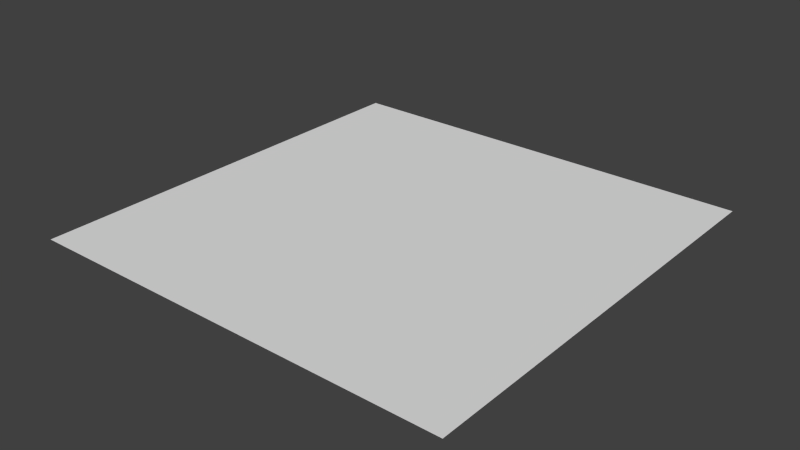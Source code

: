 # Source: plane.blend  (saved by Blender 2.79.0; exported with 4.5.12 LTS)
import bpy
from mathutils import Matrix  # noqa: F401  (used for matrix-valued properties, if any)

bpy.ops.wm.read_factory_settings(use_empty=True)
scene = bpy.context.scene
scene.name = 'Scene'

# ---- collections
col_collection_1 = bpy.data.collections.new('Collection 1'); scene.collection.children.link(col_collection_1)

# ---- world
world_world = bpy.data.worlds.new('World'); scene.world = world_world
world_world.color = (0.05088, 0.05088, 0.05088)
world_world.use_sun_shadow = False
world_world.sun_shadow_jitter_overblur = 0.0
world_world.cycles.sampling_method = 'NONE'
world_world.cycles.sample_map_resolution = 256

# ---- meshes
me_plane = bpy.data.meshes.new('Plane')
me_plane.from_pydata([(-1.0, -1.0, 0.0), (1.0, -1.0, 0.0), (-1.0, 1.0, 0.0), (1.0, 1.0, 0.0), (-1.0, 0.8182, 0.0), (-1.0, 0.6364, 0.0), (-1.0, 0.4545, 0.0), (-1.0, 0.2727, 0.0), (-1.0, 0.09091, 0.0), (-1.0, -0.09091, 0.0), (-1.0, -0.2727, 0.0), (-1.0, -0.4545, 0.0), (-1.0, -0.6364, 0.0), (-1.0, -0.8182, 0.0), (-0.8182, -1.0, 0.0), (-0.6364, -1.0, 0.0), (-0.4545, -1.0, 0.0), (-0.2727, -1.0, 0.0), (-0.09091, -1.0, 0.0), (0.09091, -1.0, 0.0), (0.2727, -1.0, 0.0), (0.4545, -1.0, 0.0), (0.6364, -1.0, 0.0), (0.8182, -1.0, 0.0), (1.0, -0.8182, 0.0), (1.0, -0.6364, 0.0), (1.0, -0.4545, 0.0), (1.0, -0.2727, 0.0), (1.0, -0.09091, 0.0), (1.0, 0.09091, 0.0), (1.0, 0.2727, 0.0), (1.0, 0.4545, 0.0), (1.0, 0.6364, 0.0), (1.0, 0.8182, 0.0), (0.8182, 1.0, 0.0), (0.6364, 1.0, 0.0), (0.4545, 1.0, 0.0), (0.2727, 1.0, 0.0), (0.09091, 1.0, 0.0), (-0.09091, 1.0, 0.0), (-0.2727, 1.0, 0.0), (-0.4545, 1.0, 0.0), (-0.6364, 1.0, 0.0), (-0.8182, 1.0, 0.0), (-0.8182, -0.8182, 0.0), (-0.8182, -0.6364, 0.0), (-0.8182, -0.4545, 0.0), (-0.8182, -0.2727, 0.0), (-0.8182, -0.09091, 0.0), (-0.8182, 0.09091, 0.0), (-0.8182, 0.2727, 0.0), (-0.8182, 0.4545, 0.0), (-0.8182, 0.6364, 0.0), (-0.8182, 0.8182, 0.0), (-0.6364, -0.8182, 0.0), (-0.6364, -0.6364, 0.0), (-0.6364, -0.4545, 0.0), (-0.6364, -0.2727, 0.0), (-0.6364, -0.09091, 0.0), (-0.6364, 0.09091, 0.0), (-0.6364, 0.2727, 0.0), (-0.6364, 0.4545, 0.0), (-0.6364, 0.6364, 0.0), (-0.6364, 0.8182, 0.0), (-0.4545, -0.8182, 0.0), (-0.4545, -0.6364, 0.0), (-0.4545, -0.4545, 0.0), (-0.4545, -0.2727, 0.0), (-0.4545, -0.09091, 0.0), (-0.4545, 0.09091, 0.0), (-0.4545, 0.2727, 0.0), (-0.4545, 0.4545, 0.0), (-0.4545, 0.6364, 0.0), (-0.4545, 0.8182, 0.0), (-0.2727, -0.8182, 0.0), (-0.2727, -0.6364, 0.0), (-0.2727, -0.4545, 0.0), (-0.2727, -0.2727, 0.0), (-0.2727, -0.09091, 0.0), (-0.2727, 0.09091, 0.0), (-0.2727, 0.2727, 0.0), (-0.2727, 0.4545, 0.0), (-0.2727, 0.6364, 0.0), (-0.2727, 0.8182, 0.0), (-0.09091, -0.8182, 0.0), (-0.09091, -0.6364, 0.0), (-0.09091, -0.4545, 0.0), (-0.09091, -0.2727, 0.0), (-0.09091, -0.09091, 0.0), (-0.09091, 0.09091, 0.0), (-0.09091, 0.2727, 0.0), (-0.09091, 0.4545, 0.0), (-0.09091, 0.6364, 0.0), (-0.09091, 0.8182, 0.0), (0.09091, -0.8182, 0.0), (0.09091, -0.6364, 0.0), (0.09091, -0.4545, 0.0), (0.09091, -0.2727, 0.0), (0.09091, -0.09091, 0.0), (0.09091, 0.09091, 0.0), (0.09091, 0.2727, 0.0), (0.09091, 0.4545, 0.0), (0.09091, 0.6364, 0.0), (0.09091, 0.8182, 0.0), (0.2727, -0.8182, 0.0), (0.2727, -0.6364, 0.0), (0.2727, -0.4545, 0.0), (0.2727, -0.2727, 0.0), (0.2727, -0.09091, 0.0), (0.2727, 0.09091, 0.0), (0.2727, 0.2727, 0.0), (0.2727, 0.4545, 0.0), (0.2727, 0.6364, 0.0), (0.2727, 0.8182, 0.0), (0.4545, -0.8182, 0.0), (0.4545, -0.6364, 0.0), (0.4545, -0.4545, 0.0), (0.4545, -0.2727, 0.0), (0.4545, -0.09091, 0.0), (0.4545, 0.09091, 0.0), (0.4545, 0.2727, 0.0), (0.4545, 0.4545, 0.0), (0.4545, 0.6364, 0.0), (0.4545, 0.8182, 0.0), (0.6364, -0.8182, 0.0), (0.6364, -0.6364, 0.0), (0.6364, -0.4545, 0.0), (0.6364, -0.2727, 0.0), (0.6364, -0.09091, 0.0), (0.6364, 0.09091, 0.0), (0.6364, 0.2727, 0.0), (0.6364, 0.4545, 0.0), (0.6364, 0.6364, 0.0), (0.6364, 0.8182, 0.0), (0.8182, -0.8182, 0.0), (0.8182, -0.6364, 0.0), (0.8182, -0.4545, 0.0), (0.8182, -0.2727, 0.0), (0.8182, -0.09091, 0.0), (0.8182, 0.09091, 0.0), (0.8182, 0.2727, 0.0), (0.8182, 0.4545, 0.0), (0.8182, 0.6364, 0.0), (0.8182, 0.8182, 0.0), (-1.0, -0.8788, 0.0), (-1.0, -0.9394, 0.0), (0.8788, -1.0, 0.0), (0.9394, -1.0, 0.0), (1.0, 0.8788, 0.0), (1.0, 0.9394, 0.0), (-0.8788, 1.0, 0.0), (-0.9394, 1.0, 0.0), (-1.0, 0.9394, 0.0), (-1.0, 0.8788, 0.0), (-1.0, 0.7576, 0.0), (-1.0, 0.697, 0.0), (-1.0, 0.5758, 0.0), (-1.0, 0.5152, 0.0), (-1.0, 0.3939, 0.0), (-1.0, 0.3333, 0.0), (-1.0, 0.2121, 0.0), (-1.0, 0.1515, 0.0), (-1.0, 0.0303, 0.0), (-1.0, -0.0303, 0.0), (-1.0, -0.1515, 0.0), (-1.0, -0.2121, 0.0), (-1.0, -0.3333, 0.0), (-1.0, -0.3939, 0.0), (-1.0, -0.5152, 0.0), (-1.0, -0.5758, 0.0), (-1.0, -0.697, 0.0), (-1.0, -0.7576, 0.0), (-0.9394, -1.0, 0.0), (-0.8788, -1.0, 0.0), (-0.7576, -1.0, 0.0), (-0.697, -1.0, 0.0), (-0.5758, -1.0, 0.0), (-0.5152, -1.0, 0.0), (-0.3939, -1.0, 0.0), (-0.3333, -1.0, 0.0), (-0.2121, -1.0, 0.0), (-0.1515, -1.0, 0.0), (-0.0303, -1.0, 0.0), (0.0303, -1.0, 0.0), (0.1515, -1.0, 0.0), (0.2121, -1.0, 0.0), (0.3333, -1.0, 0.0), (0.3939, -1.0, 0.0), (0.5152, -1.0, 0.0), (0.5758, -1.0, 0.0), (0.697, -1.0, 0.0), (0.7576, -1.0, 0.0), (1.0, -0.9394, 0.0), (1.0, -0.8788, 0.0), (1.0, -0.7576, 0.0), (1.0, -0.697, 0.0), (1.0, -0.5758, 0.0), (1.0, -0.5152, 0.0), (1.0, -0.3939, 0.0), (1.0, -0.3333, 0.0), (1.0, -0.2121, 0.0), (1.0, -0.1515, 0.0), (1.0, -0.0303, 0.0), (1.0, 0.0303, 0.0), (1.0, 0.1515, 0.0), (1.0, 0.2121, 0.0), (1.0, 0.3333, 0.0), (1.0, 0.3939, 0.0), (1.0, 0.5152, 0.0), (1.0, 0.5758, 0.0), (1.0, 0.697, 0.0), (1.0, 0.7576, 0.0), (0.9394, 1.0, 0.0), (0.8788, 1.0, 0.0), (0.7576, 1.0, 0.0), (0.697, 1.0, 0.0), (0.5758, 1.0, 0.0), (0.5152, 1.0, 0.0), (0.3939, 1.0, 0.0), (0.3333, 1.0, 0.0), (0.2121, 1.0, 0.0), (0.1515, 1.0, 0.0), (0.0303, 1.0, 0.0), (-0.0303, 1.0, 0.0), (-0.1515, 1.0, 0.0), (-0.2121, 1.0, 0.0), (-0.3333, 1.0, 0.0), (-0.3939, 1.0, 0.0), (-0.5152, 1.0, 0.0), (-0.5758, 1.0, 0.0), (-0.697, 1.0, 0.0), (-0.7576, 1.0, 0.0), (-0.8182, 0.8788, 0.0), (-0.8182, 0.9394, 0.0), (-0.8182, -0.9394, 0.0), (-0.8182, -0.8788, 0.0), (-0.8182, -0.7576, 0.0), (-0.8182, -0.697, 0.0), (-0.8182, -0.5758, 0.0), (-0.8182, -0.5152, 0.0), (-0.8182, -0.3939, 0.0), (-0.8182, -0.3333, 0.0), (-0.8182, -0.2121, 0.0), (-0.8182, -0.1515, 0.0), (-0.8182, -0.0303, 0.0), (-0.8182, 0.0303, 0.0), (-0.8182, 0.1515, 0.0), (-0.8182, 0.2121, 0.0), (-0.8182, 0.3333, 0.0), (-0.8182, 0.3939, 0.0), (-0.8182, 0.5152, 0.0), (-0.8182, 0.5758, 0.0), (-0.8182, 0.697, 0.0), (-0.8182, 0.7576, 0.0), (-0.6364, 0.8788, 0.0), (-0.6364, 0.9394, 0.0), (-0.6364, -0.9394, 0.0), (-0.6364, -0.8788, 0.0), (-0.6364, -0.7576, 0.0), (-0.6364, -0.697, 0.0), (-0.6364, -0.5758, 0.0), (-0.6364, -0.5152, 0.0), (-0.6364, -0.3939, 0.0), (-0.6364, -0.3333, 0.0), (-0.6364, -0.2121, 0.0), (-0.6364, -0.1515, 0.0), (-0.6364, -0.0303, 0.0), (-0.6364, 0.0303, 0.0), (-0.6364, 0.1515, 0.0), (-0.6364, 0.2121, 0.0), (-0.6364, 0.3333, 0.0), (-0.6364, 0.3939, 0.0), (-0.6364, 0.5152, 0.0), (-0.6364, 0.5758, 0.0), (-0.6364, 0.697, 0.0), (-0.6364, 0.7576, 0.0), (-0.4545, 0.8788, 0.0), (-0.4545, 0.9394, 0.0), (-0.4545, -0.9394, 0.0), (-0.4545, -0.8788, 0.0), (-0.4545, -0.7576, 0.0), (-0.4545, -0.697, 0.0), (-0.4545, -0.5758, 0.0), (-0.4545, -0.5152, 0.0), (-0.4545, -0.3939, 0.0), (-0.4545, -0.3333, 0.0), (-0.4545, -0.2121, 0.0), (-0.4545, -0.1515, 0.0), (-0.4545, -0.0303, 0.0), (-0.4545, 0.0303, 0.0), (-0.4545, 0.1515, 0.0), (-0.4545, 0.2121, 0.0), (-0.4545, 0.3333, 0.0), (-0.4545, 0.3939, 0.0), (-0.4545, 0.5152, 0.0), (-0.4545, 0.5758, 0.0), (-0.4545, 0.697, 0.0), (-0.4545, 0.7576, 0.0), (-0.2727, 0.8788, 0.0), (-0.2727, 0.9394, 0.0), (-0.2727, -0.9394, 0.0), (-0.2727, -0.8788, 0.0), (-0.2727, -0.7576, 0.0), (-0.2727, -0.697, 0.0), (-0.2727, -0.5758, 0.0), (-0.2727, -0.5152, 0.0), (-0.2727, -0.3939, 0.0), (-0.2727, -0.3333, 0.0), (-0.2727, -0.2121, 0.0), (-0.2727, -0.1515, 0.0), (-0.2727, -0.0303, 0.0), (-0.2727, 0.0303, 0.0), (-0.2727, 0.1515, 0.0), (-0.2727, 0.2121, 0.0), (-0.2727, 0.3333, 0.0), (-0.2727, 0.3939, 0.0), (-0.2727, 0.5152, 0.0), (-0.2727, 0.5758, 0.0), (-0.2727, 0.697, 0.0), (-0.2727, 0.7576, 0.0), (-0.09091, 0.8788, 0.0), (-0.09091, 0.9394, 0.0), (-0.09091, -0.9394, 0.0), (-0.09091, -0.8788, 0.0), (-0.09091, -0.7576, 0.0), (-0.09091, -0.697, 0.0), (-0.09091, -0.5758, 0.0), (-0.09091, -0.5152, 0.0), (-0.09091, -0.3939, 0.0), (-0.09091, -0.3333, 0.0), (-0.09091, -0.2121, 0.0), (-0.09091, -0.1515, 0.0), (-0.09091, -0.0303, 0.0), (-0.09091, 0.0303, 0.0), (-0.09091, 0.1515, 0.0), (-0.09091, 0.2121, 0.0), (-0.09091, 0.3333, 0.0), (-0.09091, 0.3939, 0.0), (-0.09091, 0.5152, 0.0), (-0.09091, 0.5758, 0.0), (-0.09091, 0.697, 0.0), (-0.09091, 0.7576, 0.0), (0.09091, 0.8788, 0.0), (0.09091, 0.9394, 0.0), (0.09091, -0.9394, 0.0), (0.09091, -0.8788, 0.0), (0.09091, -0.7576, 0.0), (0.09091, -0.697, 0.0), (0.09091, -0.5758, 0.0), (0.09091, -0.5152, 0.0), (0.09091, -0.3939, 0.0), (0.09091, -0.3333, 0.0), (0.09091, -0.2121, 0.0), (0.09091, -0.1515, 0.0), (0.09091, -0.0303, 0.0), (0.09091, 0.0303, 0.0), (0.09091, 0.1515, 0.0), (0.09091, 0.2121, 0.0), (0.09091, 0.3333, 0.0), (0.09091, 0.3939, 0.0), (0.09091, 0.5152, 0.0), (0.09091, 0.5758, 0.0), (0.09091, 0.697, 0.0), (0.09091, 0.7576, 0.0), (0.2727, 0.8788, 0.0), (0.2727, 0.9394, 0.0), (0.2727, -0.9394, 0.0), (0.2727, -0.8788, 0.0), (0.2727, -0.7576, 0.0), (0.2727, -0.697, 0.0), (0.2727, -0.5758, 0.0), (0.2727, -0.5152, 0.0), (0.2727, -0.3939, 0.0), (0.2727, -0.3333, 0.0), (0.2727, -0.2121, 0.0), (0.2727, -0.1515, 0.0), (0.2727, -0.0303, 0.0), (0.2727, 0.0303, 0.0), (0.2727, 0.1515, 0.0), (0.2727, 0.2121, 0.0), (0.2727, 0.3333, 0.0), (0.2727, 0.3939, 0.0), (0.2727, 0.5152, 0.0), (0.2727, 0.5758, 0.0), (0.2727, 0.697, 0.0), (0.2727, 0.7576, 0.0), (0.4545, 0.8788, 0.0), (0.4545, 0.9394, 0.0), (0.4545, -0.9394, 0.0), (0.4545, -0.8788, 0.0), (0.4545, -0.7576, 0.0), (0.4545, -0.697, 0.0), (0.4545, -0.5758, 0.0), (0.4545, -0.5152, 0.0), (0.4545, -0.3939, 0.0), (0.4545, -0.3333, 0.0), (0.4545, -0.2121, 0.0), (0.4545, -0.1515, 0.0), (0.4545, -0.0303, 0.0), (0.4545, 0.0303, 0.0), (0.4545, 0.1515, 0.0), (0.4545, 0.2121, 0.0), (0.4545, 0.3333, 0.0), (0.4545, 0.3939, 0.0), (0.4545, 0.5152, 0.0), (0.4545, 0.5758, 0.0), (0.4545, 0.697, 0.0), (0.4545, 0.7576, 0.0), (0.6364, 0.8788, 0.0), (0.6364, 0.9394, 0.0), (0.6364, -0.9394, 0.0), (0.6364, -0.8788, 0.0), (0.6364, -0.7576, 0.0), (0.6364, -0.697, 0.0), (0.6364, -0.5758, 0.0), (0.6364, -0.5152, 0.0), (0.6364, -0.3939, 0.0), (0.6364, -0.3333, 0.0), (0.6364, -0.2121, 0.0), (0.6364, -0.1515, 0.0), (0.6364, -0.0303, 0.0), (0.6364, 0.0303, 0.0), (0.6364, 0.1515, 0.0), (0.6364, 0.2121, 0.0), (0.6364, 0.3333, 0.0), (0.6364, 0.3939, 0.0), (0.6364, 0.5152, 0.0), (0.6364, 0.5758, 0.0), (0.6364, 0.697, 0.0), (0.6364, 0.7576, 0.0), (0.8182, 0.8788, 0.0), (0.8182, 0.9394, 0.0), (0.8182, -0.9394, 0.0), (0.8182, -0.8788, 0.0), (0.8182, -0.7576, 0.0), (0.8182, -0.697, 0.0), (0.8182, -0.5758, 0.0), (0.8182, -0.5152, 0.0), (0.8182, -0.3939, 0.0), (0.8182, -0.3333, 0.0), (0.8182, -0.2121, 0.0), (0.8182, -0.1515, 0.0), (0.8182, -0.0303, 0.0), (0.8182, 0.0303, 0.0), (0.8182, 0.1515, 0.0), (0.8182, 0.2121, 0.0), (0.8182, 0.3333, 0.0), (0.8182, 0.3939, 0.0), (0.8182, 0.5152, 0.0), (0.8182, 0.5758, 0.0), (0.8182, 0.697, 0.0), (0.8182, 0.7576, 0.0), (-0.8788, -0.8182, 0.0), (-0.9394, -0.8182, 0.0), (-0.8788, -0.6364, 0.0), (-0.9394, -0.6364, 0.0), (-0.8788, -0.4545, 0.0), (-0.9394, -0.4545, 0.0), (-0.8788, -0.2727, 0.0), (-0.9394, -0.2727, 0.0), (-0.8788, -0.09091, 0.0), (-0.9394, -0.09091, 0.0), (-0.8788, 0.09091, 0.0), (-0.9394, 0.09091, 0.0), (-0.8788, 0.2727, 0.0), (-0.9394, 0.2727, 0.0), (-0.8788, 0.4545, 0.0), (-0.9394, 0.4545, 0.0), (-0.8788, 0.6364, 0.0), (-0.9394, 0.6364, 0.0), (-0.8788, 0.8182, 0.0), (-0.9394, 0.8182, 0.0), (-0.697, -0.8182, 0.0), (-0.7576, -0.8182, 0.0), (-0.697, -0.6364, 0.0), (-0.7576, -0.6364, 0.0), (-0.697, -0.4545, 0.0), (-0.7576, -0.4545, 0.0), (-0.697, -0.2727, 0.0), (-0.7576, -0.2727, 0.0), (-0.697, -0.09091, 0.0), (-0.7576, -0.09091, 0.0), (-0.697, 0.09091, 0.0), (-0.7576, 0.09091, 0.0), (-0.697, 0.2727, 0.0), (-0.7576, 0.2727, 0.0), (-0.697, 0.4545, 0.0), (-0.7576, 0.4545, 0.0), (-0.697, 0.6364, 0.0), (-0.7576, 0.6364, 0.0), (-0.697, 0.8182, 0.0), (-0.7576, 0.8182, 0.0), (-0.5152, -0.8182, 0.0), (-0.5758, -0.8182, 0.0), (-0.5152, -0.6364, 0.0), (-0.5758, -0.6364, 0.0), (-0.5152, -0.4545, 0.0), (-0.5758, -0.4545, 0.0), (-0.5152, -0.2727, 0.0), (-0.5758, -0.2727, 0.0), (-0.5152, -0.09091, 0.0), (-0.5758, -0.09091, 0.0), (-0.5152, 0.09091, 0.0), (-0.5758, 0.09091, 0.0), (-0.5152, 0.2727, 0.0), (-0.5758, 0.2727, 0.0), (-0.5152, 0.4545, 0.0), (-0.5758, 0.4545, 0.0), (-0.5152, 0.6364, 0.0), (-0.5758, 0.6364, 0.0), (-0.5152, 0.8182, 0.0), (-0.5758, 0.8182, 0.0), (-0.3333, -0.8182, 0.0), (-0.3939, -0.8182, 0.0), (-0.3333, -0.6364, 0.0), (-0.3939, -0.6364, 0.0), (-0.3333, -0.4545, 0.0), (-0.3939, -0.4545, 0.0), (-0.3333, -0.2727, 0.0), (-0.3939, -0.2727, 0.0), (-0.3333, -0.09091, 0.0), (-0.3939, -0.09091, 0.0), (-0.3333, 0.09091, 0.0), (-0.3939, 0.09091, 0.0), (-0.3333, 0.2727, 0.0), (-0.3939, 0.2727, 0.0), (-0.3333, 0.4545, 0.0), (-0.3939, 0.4545, 0.0), (-0.3333, 0.6364, 0.0), (-0.3939, 0.6364, 0.0), (-0.3333, 0.8182, 0.0), (-0.3939, 0.8182, 0.0), (-0.1515, -0.8182, 0.0), (-0.2121, -0.8182, 0.0), (-0.1515, -0.6364, 0.0), (-0.2121, -0.6364, 0.0), (-0.1515, -0.4545, 0.0), (-0.2121, -0.4545, 0.0), (-0.1515, -0.2727, 0.0), (-0.2121, -0.2727, 0.0), (-0.1515, -0.09091, 0.0), (-0.2121, -0.09091, 0.0), (-0.1515, 0.09091, 0.0), (-0.2121, 0.09091, 0.0), (-0.1515, 0.2727, 0.0), (-0.2121, 0.2727, 0.0), (-0.1515, 0.4545, 0.0), (-0.2121, 0.4545, 0.0), (-0.1515, 0.6364, 0.0), (-0.2121, 0.6364, 0.0), (-0.1515, 0.8182, 0.0), (-0.2121, 0.8182, 0.0), (0.0303, -0.8182, 0.0), (-0.0303, -0.8182, 0.0), (0.0303, -0.6364, 0.0), (-0.0303, -0.6364, 0.0), (0.0303, -0.4545, 0.0), (-0.0303, -0.4545, 0.0), (0.0303, -0.2727, 0.0), (-0.0303, -0.2727, 0.0), (0.0303, -0.09091, 0.0), (-0.0303, -0.09091, 0.0), (0.0303, 0.09091, 0.0), (-0.0303, 0.09091, 0.0), (0.0303, 0.2727, 0.0), (-0.0303, 0.2727, 0.0), (0.0303, 0.4545, 0.0), (-0.0303, 0.4545, 0.0), (0.0303, 0.6364, 0.0), (-0.0303, 0.6364, 0.0), (0.0303, 0.8182, 0.0), (-0.0303, 0.8182, 0.0), (0.2121, -0.8182, 0.0), (0.1515, -0.8182, 0.0), (0.2121, -0.6364, 0.0), (0.1515, -0.6364, 0.0), (0.2121, -0.4545, 0.0), (0.1515, -0.4545, 0.0), (0.2121, -0.2727, 0.0), (0.1515, -0.2727, 0.0), (0.2121, -0.09091, 0.0), (0.1515, -0.09091, 0.0), (0.2121, 0.09091, 0.0), (0.1515, 0.09091, 0.0), (0.2121, 0.2727, 0.0), (0.1515, 0.2727, 0.0), (0.2121, 0.4545, 0.0), (0.1515, 0.4545, 0.0), (0.2121, 0.6364, 0.0), (0.1515, 0.6364, 0.0), (0.2121, 0.8182, 0.0), (0.1515, 0.8182, 0.0), (0.3939, -0.8182, 0.0), (0.3333, -0.8182, 0.0), (0.3939, -0.6364, 0.0), (0.3333, -0.6364, 0.0), (0.3939, -0.4545, 0.0), (0.3333, -0.4545, 0.0), (0.3939, -0.2727, 0.0), (0.3333, -0.2727, 0.0), (0.3939, -0.09091, 0.0), (0.3333, -0.09091, 0.0), (0.3939, 0.09091, 0.0), (0.3333, 0.09091, 0.0), (0.3939, 0.2727, 0.0), (0.3333, 0.2727, 0.0), (0.3939, 0.4545, 0.0), (0.3333, 0.4545, 0.0), (0.3939, 0.6364, 0.0), (0.3333, 0.6364, 0.0), (0.3939, 0.8182, 0.0), (0.3333, 0.8182, 0.0), (0.5758, -0.8182, 0.0), (0.5152, -0.8182, 0.0), (0.5758, -0.6364, 0.0), (0.5152, -0.6364, 0.0), (0.5758, -0.4545, 0.0), (0.5152, -0.4545, 0.0), (0.5758, -0.2727, 0.0), (0.5152, -0.2727, 0.0), (0.5758, -0.09091, 0.0), (0.5152, -0.09091, 0.0), (0.5758, 0.09091, 0.0), (0.5152, 0.09091, 0.0), (0.5758, 0.2727, 0.0), (0.5152, 0.2727, 0.0), (0.5758, 0.4545, 0.0), (0.5152, 0.4545, 0.0), (0.5758, 0.6364, 0.0), (0.5152, 0.6364, 0.0), (0.5758, 0.8182, 0.0), (0.5152, 0.8182, 0.0), (0.7576, -0.8182, 0.0), (0.697, -0.8182, 0.0), (0.7576, -0.6364, 0.0), (0.697, -0.6364, 0.0), (0.7576, -0.4545, 0.0), (0.697, -0.4545, 0.0), (0.7576, -0.2727, 0.0), (0.697, -0.2727, 0.0), (0.7576, -0.09091, 0.0), (0.697, -0.09091, 0.0), (0.7576, 0.09091, 0.0), (0.697, 0.09091, 0.0), (0.7576, 0.2727, 0.0), (0.697, 0.2727, 0.0), (0.7576, 0.4545, 0.0), (0.697, 0.4545, 0.0), (0.7576, 0.6364, 0.0), (0.697, 0.6364, 0.0), (0.7576, 0.8182, 0.0), (0.697, 0.8182, 0.0), (0.9394, -0.8182, 0.0), (0.8788, -0.8182, 0.0), (0.9394, -0.6364, 0.0), (0.8788, -0.6364, 0.0), (0.9394, -0.4545, 0.0), (0.8788, -0.4545, 0.0), (0.9394, -0.2727, 0.0), (0.8788, -0.2727, 0.0), (0.9394, -0.09091, 0.0), (0.8788, -0.09091, 0.0), (0.9394, 0.09091, 0.0), (0.8788, 0.09091, 0.0), (0.9394, 0.2727, 0.0), (0.8788, 0.2727, 0.0), (0.9394, 0.4545, 0.0), (0.8788, 0.4545, 0.0), (0.9394, 0.6364, 0.0), (0.8788, 0.6364, 0.0), (0.9394, 0.8182, 0.0), (0.8788, 0.8182, 0.0), (0.8788, 0.697, 0.0), (0.8788, 0.7576, 0.0), (0.9394, 0.697, 0.0), (0.9394, 0.7576, 0.0), (0.8788, 0.5152, 0.0), (0.8788, 0.5758, 0.0), (0.9394, 0.5152, 0.0), (0.9394, 0.5758, 0.0), (0.8788, 0.3333, 0.0), (0.8788, 0.3939, 0.0), (0.9394, 0.3333, 0.0), (0.9394, 0.3939, 0.0), (0.8788, 0.1515, 0.0), (0.8788, 0.2121, 0.0), (0.9394, 0.1515, 0.0), (0.9394, 0.2121, 0.0), (0.8788, -0.0303, 0.0), (0.8788, 0.0303, 0.0), (0.9394, -0.0303, 0.0), (0.9394, 0.0303, 0.0), (0.8788, -0.2121, 0.0), (0.8788, -0.1515, 0.0), (0.9394, -0.2121, 0.0), (0.9394, -0.1515, 0.0), (0.8788, -0.3939, 0.0), (0.8788, -0.3333, 0.0), (0.9394, -0.3939, 0.0), (0.9394, -0.3333, 0.0), (0.8788, -0.5758, 0.0), (0.8788, -0.5152, 0.0), (0.9394, -0.5758, 0.0), (0.9394, -0.5152, 0.0), (0.8788, -0.7576, 0.0), (0.8788, -0.697, 0.0), (0.9394, -0.7576, 0.0), (0.9394, -0.697, 0.0), (0.8788, -0.9394, 0.0), (0.8788, -0.8788, 0.0), (0.9394, -0.9394, 0.0), (0.9394, -0.8788, 0.0), (0.697, 0.697, 0.0), (0.697, 0.7576, 0.0), (0.7576, 0.697, 0.0), (0.7576, 0.7576, 0.0), (0.697, 0.5152, 0.0), (0.697, 0.5758, 0.0), (0.7576, 0.5152, 0.0), (0.7576, 0.5758, 0.0), (0.697, 0.3333, 0.0), (0.697, 0.3939, 0.0), (0.7576, 0.3333, 0.0), (0.7576, 0.3939, 0.0), (0.697, 0.1515, 0.0), (0.697, 0.2121, 0.0), (0.7576, 0.1515, 0.0), (0.7576, 0.2121, 0.0), (0.697, -0.0303, 0.0), (0.697, 0.0303, 0.0), (0.7576, -0.0303, 0.0), (0.7576, 0.0303, 0.0), (0.697, -0.2121, 0.0), (0.697, -0.1515, 0.0), (0.7576, -0.2121, 0.0), (0.7576, -0.1515, 0.0), (0.697, -0.3939, 0.0), (0.697, -0.3333, 0.0), (0.7576, -0.3939, 0.0), (0.7576, -0.3333, 0.0), (0.697, -0.5758, 0.0), (0.697, -0.5152, 0.0), (0.7576, -0.5758, 0.0), (0.7576, -0.5152, 0.0), (0.697, -0.7576, 0.0), (0.697, -0.697, 0.0), (0.7576, -0.7576, 0.0), (0.7576, -0.697, 0.0), (0.697, -0.9394, 0.0), (0.697, -0.8788, 0.0), (0.7576, -0.9394, 0.0), (0.7576, -0.8788, 0.0), (0.5152, 0.697, 0.0), (0.5152, 0.7576, 0.0), (0.5758, 0.697, 0.0), (0.5758, 0.7576, 0.0), (0.5152, 0.5152, 0.0), (0.5152, 0.5758, 0.0), (0.5758, 0.5152, 0.0), (0.5758, 0.5758, 0.0), (0.5152, 0.3333, 0.0), (0.5152, 0.3939, 0.0), (0.5758, 0.3333, 0.0), (0.5758, 0.3939, 0.0), (0.5152, 0.1515, 0.0), (0.5152, 0.2121, 0.0), (0.5758, 0.1515, 0.0), (0.5758, 0.2121, 0.0), (0.5152, -0.0303, 0.0), (0.5152, 0.0303, 0.0), (0.5758, -0.0303, 0.0), (0.5758, 0.0303, 0.0), (0.5152, -0.2121, 0.0), (0.5152, -0.1515, 0.0), (0.5758, -0.2121, 0.0), (0.5758, -0.1515, 0.0), (0.5152, -0.3939, 0.0), (0.5152, -0.3333, 0.0), (0.5758, -0.3939, 0.0), (0.5758, -0.3333, 0.0), (0.5152, -0.5758, 0.0), (0.5152, -0.5152, 0.0), (0.5758, -0.5758, 0.0), (0.5758, -0.5152, 0.0), (0.5152, -0.7576, 0.0), (0.5152, -0.697, 0.0), (0.5758, -0.7576, 0.0), (0.5758, -0.697, 0.0), (0.5152, -0.9394, 0.0), (0.5152, -0.8788, 0.0), (0.5758, -0.9394, 0.0), (0.5758, -0.8788, 0.0), (0.3333, 0.697, 0.0), (0.3333, 0.7576, 0.0), (0.3939, 0.697, 0.0), (0.3939, 0.7576, 0.0), (0.3333, 0.5152, 0.0), (0.3333, 0.5758, 0.0), (0.3939, 0.5152, 0.0), (0.3939, 0.5758, 0.0), (0.3333, 0.3333, 0.0), (0.3333, 0.3939, 0.0), (0.3939, 0.3333, 0.0), (0.3939, 0.3939, 0.0), (0.3333, 0.1515, 0.0), (0.3333, 0.2121, 0.0), (0.3939, 0.1515, 0.0), (0.3939, 0.2121, 0.0), (0.3333, -0.0303, 0.0), (0.3333, 0.0303, 0.0), (0.3939, -0.0303, 0.0), (0.3939, 0.0303, 0.0), (0.3333, -0.2121, 0.0), (0.3333, -0.1515, 0.0), (0.3939, -0.2121, 0.0), (0.3939, -0.1515, 0.0), (0.3333, -0.3939, 0.0), (0.3333, -0.3333, 0.0), (0.3939, -0.3939, 0.0), (0.3939, -0.3333, 0.0), (0.3333, -0.5758, 0.0), (0.3333, -0.5152, 0.0), (0.3939, -0.5758, 0.0), (0.3939, -0.5152, 0.0), (0.3333, -0.7576, 0.0), (0.3333, -0.697, 0.0), (0.3939, -0.7576, 0.0), (0.3939, -0.697, 0.0), (0.3333, -0.9394, 0.0), (0.3333, -0.8788, 0.0), (0.3939, -0.9394, 0.0), (0.3939, -0.8788, 0.0), (0.1515, 0.697, 0.0), (0.1515, 0.7576, 0.0), (0.2121, 0.697, 0.0), (0.2121, 0.7576, 0.0), (0.1515, 0.5152, 0.0), (0.1515, 0.5758, 0.0), (0.2121, 0.5152, 0.0), (0.2121, 0.5758, 0.0), (0.1515, 0.3333, 0.0), (0.1515, 0.3939, 0.0), (0.2121, 0.3333, 0.0), (0.2121, 0.3939, 0.0), (0.1515, 0.1515, 0.0), (0.1515, 0.2121, 0.0), (0.2121, 0.1515, 0.0), (0.2121, 0.2121, 0.0), (0.1515, -0.0303, 0.0), (0.1515, 0.0303, 0.0), (0.2121, -0.0303, 0.0), (0.2121, 0.0303, 0.0), (0.1515, -0.2121, 0.0), (0.1515, -0.1515, 0.0), (0.2121, -0.2121, 0.0), (0.2121, -0.1515, 0.0), (0.1515, -0.3939, 0.0), (0.1515, -0.3333, 0.0), (0.2121, -0.3939, 0.0), (0.2121, -0.3333, 0.0), (0.1515, -0.5758, 0.0), (0.1515, -0.5152, 0.0), (0.2121, -0.5758, 0.0), (0.2121, -0.5152, 0.0), (0.1515, -0.7576, 0.0), (0.1515, -0.697, 0.0), (0.2121, -0.7576, 0.0), (0.2121, -0.697, 0.0), (0.1515, -0.9394, 0.0), (0.1515, -0.8788, 0.0), (0.2121, -0.9394, 0.0), (0.2121, -0.8788, 0.0), (-0.0303, 0.697, 0.0), (-0.0303, 0.7576, 0.0), (0.0303, 0.697, 0.0), (0.0303, 0.7576, 0.0), (-0.0303, 0.5152, 0.0), (-0.0303, 0.5758, 0.0), (0.0303, 0.5152, 0.0), (0.0303, 0.5758, 0.0), (-0.0303, 0.3333, 0.0), (-0.0303, 0.3939, 0.0), (0.0303, 0.3333, 0.0), (0.0303, 0.3939, 0.0), (-0.0303, 0.1515, 0.0), (-0.0303, 0.2121, 0.0), (0.0303, 0.1515, 0.0), (0.0303, 0.2121, 0.0), (-0.0303, -0.0303, 0.0), (-0.0303, 0.0303, 0.0), (0.0303, -0.0303, 0.0), (0.0303, 0.0303, 0.0), (-0.0303, -0.2121, 0.0), (-0.0303, -0.1515, 0.0), (0.0303, -0.2121, 0.0), (0.0303, -0.1515, 0.0), (-0.0303, -0.3939, 0.0), (-0.0303, -0.3333, 0.0), (0.0303, -0.3939, 0.0), (0.0303, -0.3333, 0.0), (-0.0303, -0.5758, 0.0), (-0.0303, -0.5152, 0.0), (0.0303, -0.5758, 0.0), (0.0303, -0.5152, 0.0), (-0.0303, -0.7576, 0.0), (-0.0303, -0.697, 0.0), (0.0303, -0.7576, 0.0), (0.0303, -0.697, 0.0), (-0.0303, -0.9394, 0.0), (-0.0303, -0.8788, 0.0), (0.0303, -0.9394, 0.0), (0.0303, -0.8788, 0.0), (-0.2121, 0.697, 0.0), (-0.2121, 0.7576, 0.0), (-0.1515, 0.697, 0.0), (-0.1515, 0.7576, 0.0), (-0.2121, 0.5152, 0.0), (-0.2121, 0.5758, 0.0), (-0.1515, 0.5152, 0.0), (-0.1515, 0.5758, 0.0), (-0.2121, 0.3333, 0.0), (-0.2121, 0.3939, 0.0), (-0.1515, 0.3333, 0.0), (-0.1515, 0.3939, 0.0), (-0.2121, 0.1515, 0.0), (-0.2121, 0.2121, 0.0), (-0.1515, 0.1515, 0.0), (-0.1515, 0.2121, 0.0), (-0.2121, -0.0303, 0.0), (-0.2121, 0.0303, 0.0), (-0.1515, -0.0303, 0.0), (-0.1515, 0.0303, 0.0), (-0.2121, -0.2121, 0.0), (-0.2121, -0.1515, 0.0), (-0.1515, -0.2121, 0.0), (-0.1515, -0.1515, 0.0), (-0.2121, -0.3939, 0.0), (-0.2121, -0.3333, 0.0), (-0.1515, -0.3939, 0.0), (-0.1515, -0.3333, 0.0), (-0.2121, -0.5758, 0.0), (-0.2121, -0.5152, 0.0), (-0.1515, -0.5758, 0.0), (-0.1515, -0.5152, 0.0), (-0.2121, -0.7576, 0.0), (-0.2121, -0.697, 0.0), (-0.1515, -0.7576, 0.0), (-0.1515, -0.697, 0.0), (-0.2121, -0.9394, 0.0), (-0.2121, -0.8788, 0.0), (-0.1515, -0.9394, 0.0), (-0.1515, -0.8788, 0.0), (-0.3939, 0.697, 0.0), (-0.3939, 0.7576, 0.0), (-0.3333, 0.697, 0.0), (-0.3333, 0.7576, 0.0), (-0.3939, 0.5152, 0.0), (-0.3939, 0.5758, 0.0), (-0.3333, 0.5152, 0.0), (-0.3333, 0.5758, 0.0), (-0.3939, 0.3333, 0.0), (-0.3939, 0.3939, 0.0), (-0.3333, 0.3333, 0.0), (-0.3333, 0.3939, 0.0), (-0.3939, 0.1515, 0.0), (-0.3939, 0.2121, 0.0), (-0.3333, 0.1515, 0.0), (-0.3333, 0.2121, 0.0), (-0.3939, -0.0303, 0.0), (-0.3939, 0.0303, 0.0), (-0.3333, -0.0303, 0.0), (-0.3333, 0.0303, 0.0), (-0.3939, -0.2121, 0.0), (-0.3939, -0.1515, 0.0), (-0.3333, -0.2121, 0.0), (-0.3333, -0.1515, 0.0), (-0.3939, -0.3939, 0.0), (-0.3939, -0.3333, 0.0), (-0.3333, -0.3939, 0.0), (-0.3333, -0.3333, 0.0), (-0.3939, -0.5758, 0.0), (-0.3939, -0.5152, 0.0), (-0.3333, -0.5758, 0.0), (-0.3333, -0.5152, 0.0), (-0.3939, -0.7576, 0.0), (-0.3939, -0.697, 0.0), (-0.3333, -0.7576, 0.0), (-0.3333, -0.697, 0.0), (-0.3939, -0.9394, 0.0), (-0.3939, -0.8788, 0.0), (-0.3333, -0.9394, 0.0), (-0.3333, -0.8788, 0.0), (-0.5758, 0.697, 0.0), (-0.5758, 0.7576, 0.0), (-0.5152, 0.697, 0.0), (-0.5152, 0.7576, 0.0), (-0.5758, 0.5152, 0.0), (-0.5758, 0.5758, 0.0), (-0.5152, 0.5152, 0.0), (-0.5152, 0.5758, 0.0), (-0.5758, 0.3333, 0.0), (-0.5758, 0.3939, 0.0), (-0.5152, 0.3333, 0.0), (-0.5152, 0.3939, 0.0), (-0.5758, 0.1515, 0.0), (-0.5758, 0.2121, 0.0), (-0.5152, 0.1515, 0.0), (-0.5152, 0.2121, 0.0), (-0.5758, -0.0303, 0.0), (-0.5758, 0.0303, 0.0), (-0.5152, -0.0303, 0.0), (-0.5152, 0.0303, 0.0), (-0.5758, -0.2121, 0.0), (-0.5758, -0.1515, 0.0), (-0.5152, -0.2121, 0.0), (-0.5152, -0.1515, 0.0), (-0.5758, -0.3939, 0.0), (-0.5758, -0.3333, 0.0), (-0.5152, -0.3939, 0.0), (-0.5152, -0.3333, 0.0), (-0.5758, -0.5758, 0.0), (-0.5758, -0.5152, 0.0), (-0.5152, -0.5758, 0.0), (-0.5152, -0.5152, 0.0), (-0.5758, -0.7576, 0.0), (-0.5758, -0.697, 0.0), (-0.5152, -0.7576, 0.0), (-0.5152, -0.697, 0.0), (-0.5758, -0.9394, 0.0), (-0.5758, -0.8788, 0.0), (-0.5152, -0.9394, 0.0), (-0.5152, -0.8788, 0.0), (-0.7576, 0.697, 0.0), (-0.7576, 0.7576, 0.0), (-0.697, 0.697, 0.0), (-0.697, 0.7576, 0.0), (-0.7576, 0.5152, 0.0), (-0.7576, 0.5758, 0.0), (-0.697, 0.5152, 0.0), (-0.697, 0.5758, 0.0), (-0.7576, 0.3333, 0.0), (-0.7576, 0.3939, 0.0), (-0.697, 0.3333, 0.0), (-0.697, 0.3939, 0.0), (-0.7576, 0.1515, 0.0), (-0.7576, 0.2121, 0.0), (-0.697, 0.1515, 0.0), (-0.697, 0.2121, 0.0), (-0.7576, -0.0303, 0.0), (-0.7576, 0.0303, 0.0), (-0.697, -0.0303, 0.0), (-0.697, 0.0303, 0.0), (-0.7576, -0.2121, 0.0), (-0.7576, -0.1515, 0.0), (-0.697, -0.2121, 0.0), (-0.697, -0.1515, 0.0), (-0.7576, -0.3939, 0.0), (-0.7576, -0.3333, 0.0), (-0.697, -0.3939, 0.0), (-0.697, -0.3333, 0.0), (-0.7576, -0.5758, 0.0), (-0.7576, -0.5152, 0.0), (-0.697, -0.5758, 0.0), (-0.697, -0.5152, 0.0), (-0.7576, -0.7576, 0.0), (-0.7576, -0.697, 0.0), (-0.697, -0.7576, 0.0), (-0.697, -0.697, 0.0), (-0.7576, -0.9394, 0.0), (-0.7576, -0.8788, 0.0), (-0.697, -0.9394, 0.0), (-0.697, -0.8788, 0.0), (-0.9394, 0.697, 0.0), (-0.9394, 0.7576, 0.0), (-0.8788, 0.697, 0.0), (-0.8788, 0.7576, 0.0), (-0.9394, 0.5152, 0.0), (-0.9394, 0.5758, 0.0), (-0.8788, 0.5152, 0.0), (-0.8788, 0.5758, 0.0), (-0.9394, 0.3333, 0.0), (-0.9394, 0.3939, 0.0), (-0.8788, 0.3333, 0.0), (-0.8788, 0.3939, 0.0), (-0.9394, 0.1515, 0.0), (-0.9394, 0.2121, 0.0), (-0.8788, 0.1515, 0.0), (-0.8788, 0.2121, 0.0), (-0.9394, -0.0303, 0.0), (-0.9394, 0.0303, 0.0), (-0.8788, -0.0303, 0.0), (-0.8788, 0.0303, 0.0), (-0.9394, -0.2121, 0.0), (-0.9394, -0.1515, 0.0), (-0.8788, -0.2121, 0.0), (-0.8788, -0.1515, 0.0), (-0.9394, -0.3939, 0.0), (-0.9394, -0.3333, 0.0), (-0.8788, -0.3939, 0.0), (-0.8788, -0.3333, 0.0), (-0.9394, -0.5758, 0.0), (-0.9394, -0.5152, 0.0), (-0.8788, -0.5758, 0.0), (-0.8788, -0.5152, 0.0), (-0.9394, -0.7576, 0.0), (-0.9394, -0.697, 0.0), (-0.8788, -0.7576, 0.0), (-0.8788, -0.697, 0.0), (-0.9394, -0.9394, 0.0), (-0.9394, -0.8788, 0.0), (-0.8788, -0.9394, 0.0), (-0.8788, -0.8788, 0.0), (0.697, 0.8788, 0.0), (0.697, 0.9394, 0.0), (0.7576, 0.8788, 0.0), (0.7576, 0.9394, 0.0), (0.5152, 0.8788, 0.0), (0.5152, 0.9394, 0.0), (0.5758, 0.8788, 0.0), (0.5758, 0.9394, 0.0), (0.3333, 0.8788, 0.0), (0.3333, 0.9394, 0.0), (0.3939, 0.8788, 0.0), (0.3939, 0.9394, 0.0), (0.1515, 0.8788, 0.0), (0.1515, 0.9394, 0.0), (0.2121, 0.8788, 0.0), (0.2121, 0.9394, 0.0), (-0.0303, 0.8788, 0.0), (-0.0303, 0.9394, 0.0), (0.0303, 0.8788, 0.0), (0.0303, 0.9394, 0.0), (-0.2121, 0.8788, 0.0), (-0.2121, 0.9394, 0.0), (-0.1515, 0.8788, 0.0), (-0.1515, 0.9394, 0.0), (-0.3939, 0.8788, 0.0), (-0.3939, 0.9394, 0.0), (-0.3333, 0.8788, 0.0), (-0.3333, 0.9394, 0.0), (-0.5758, 0.8788, 0.0), (-0.5758, 0.9394, 0.0), (-0.5152, 0.8788, 0.0), (-0.5152, 0.9394, 0.0), (-0.7576, 0.8788, 0.0), (-0.7576, 0.9394, 0.0), (-0.697, 0.8788, 0.0), (-0.697, 0.9394, 0.0), (-0.9394, 0.8788, 0.0), (-0.9394, 0.9394, 0.0), (-0.8788, 0.8788, 0.0), (-0.8788, 0.9394, 0.0), (0.8788, 0.8788, 0.0), (0.8788, 0.9394, 0.0), (0.9394, 0.8788, 0.0), (0.9394, 0.9394, 0.0)], [], [(1155, 3, 212), (1151, 43, 150), (1147, 42, 230), (1143, 41, 228), (1139, 40, 226), (1135, 39, 224), (1131, 38, 222), (1127, 37, 220), (1123, 36, 218), (1119, 35, 216), (1115, 34, 214), (1111, 44, 452), (1107, 45, 454), (1103, 46, 456), (1099, 47, 458), (1095, 48, 460), (1091, 49, 462), (1087, 50, 464), (1083, 51, 466), (1079, 52, 468), (1075, 53, 470), (1071, 54, 472), (1067, 55, 474), (1063, 56, 476), (1059, 57, 478), (1055, 58, 480), (1051, 59, 482), (1047, 60, 484), (1043, 61, 486), (1039, 62, 488), (1035, 63, 490), (1031, 64, 492), (1027, 65, 494), (1023, 66, 496), (1019, 67, 498), (1015, 68, 500), (1011, 69, 502), (1007, 70, 504), (1003, 71, 506), (999, 72, 508), (995, 73, 510), (991, 74, 512), (987, 75, 514), (983, 76, 516), (979, 77, 518), (975, 78, 520), (971, 79, 522), (967, 80, 524), (963, 81, 526), (959, 82, 528), (955, 83, 530), (951, 84, 532), (947, 85, 534), (943, 86, 536), (939, 87, 538), (935, 88, 540), (931, 89, 542), (927, 90, 544), (923, 91, 546), (919, 92, 548), (915, 93, 550), (911, 94, 552), (907, 95, 554), (903, 96, 556), (899, 97, 558), (895, 98, 560), (891, 99, 562), (887, 100, 564), (883, 101, 566), (879, 102, 568), (875, 103, 570), (871, 104, 572), (867, 105, 574), (863, 106, 576), (859, 107, 578), (855, 108, 580), (851, 109, 582), (847, 110, 584), (843, 111, 586), (839, 112, 588), (835, 113, 590), (831, 114, 592), (827, 115, 594), (823, 116, 596), (819, 117, 598), (815, 118, 600), (811, 119, 602), (807, 120, 604), (803, 121, 606), (799, 122, 608), (795, 123, 610), (791, 124, 612), (787, 125, 614), (783, 126, 616), (779, 127, 618), (775, 128, 620), (771, 129, 622), (767, 130, 624), (763, 131, 626), (759, 132, 628), (755, 133, 630), (751, 134, 632), (747, 135, 634), (743, 136, 636), (739, 137, 638), (735, 138, 640), (731, 139, 642), (727, 140, 644), (723, 141, 646), (719, 142, 648), (715, 143, 650), (711, 24, 652), (707, 25, 654), (703, 26, 656), (699, 27, 658), (695, 28, 660), (691, 29, 662), (687, 30, 664), (683, 31, 666), (679, 32, 668), (675, 33, 670), (451, 671, 143), (673, 670, 671), (142, 672, 450), (450, 673, 451), (669, 674, 672), (672, 675, 673), (668, 210, 674), (674, 211, 675), (449, 669, 142), (677, 668, 669), (141, 676, 448), (448, 677, 449), (667, 678, 676), (676, 679, 677), (666, 208, 678), (678, 209, 679), (447, 667, 141), (681, 666, 667), (140, 680, 446), (446, 681, 447), (665, 682, 680), (680, 683, 681), (664, 206, 682), (682, 207, 683), (445, 665, 140), (685, 664, 665), (139, 684, 444), (444, 685, 445), (663, 686, 684), (684, 687, 685), (662, 204, 686), (686, 205, 687), (443, 663, 139), (689, 662, 663), (138, 688, 442), (442, 689, 443), (661, 690, 688), (688, 691, 689), (660, 202, 690), (690, 203, 691), (441, 661, 138), (693, 660, 661), (137, 692, 440), (440, 693, 441), (659, 694, 692), (692, 695, 693), (658, 200, 694), (694, 201, 695), (439, 659, 137), (697, 658, 659), (136, 696, 438), (438, 697, 439), (657, 698, 696), (696, 699, 697), (656, 198, 698), (698, 199, 699), (437, 657, 136), (701, 656, 657), (135, 700, 436), (436, 701, 437), (655, 702, 700), (700, 703, 701), (654, 196, 702), (702, 197, 703), (435, 655, 135), (705, 654, 655), (134, 704, 434), (434, 705, 435), (653, 706, 704), (704, 707, 705), (652, 194, 706), (706, 195, 707), (433, 653, 134), (709, 652, 653), (23, 708, 432), (432, 709, 433), (146, 710, 708), (708, 711, 709), (147, 192, 710), (710, 193, 711), (429, 651, 133), (713, 650, 651), (132, 712, 428), (428, 713, 429), (649, 714, 712), (712, 715, 713), (648, 450, 714), (714, 451, 715), (427, 649, 132), (717, 648, 649), (131, 716, 426), (426, 717, 427), (647, 718, 716), (716, 719, 717), (646, 448, 718), (718, 449, 719), (425, 647, 131), (721, 646, 647), (130, 720, 424), (424, 721, 425), (645, 722, 720), (720, 723, 721), (644, 446, 722), (722, 447, 723), (423, 645, 130), (725, 644, 645), (129, 724, 422), (422, 725, 423), (643, 726, 724), (724, 727, 725), (642, 444, 726), (726, 445, 727), (421, 643, 129), (729, 642, 643), (128, 728, 420), (420, 729, 421), (641, 730, 728), (728, 731, 729), (640, 442, 730), (730, 443, 731), (419, 641, 128), (733, 640, 641), (127, 732, 418), (418, 733, 419), (639, 734, 732), (732, 735, 733), (638, 440, 734), (734, 441, 735), (417, 639, 127), (737, 638, 639), (126, 736, 416), (416, 737, 417), (637, 738, 736), (736, 739, 737), (636, 438, 738), (738, 439, 739), (415, 637, 126), (741, 636, 637), (125, 740, 414), (414, 741, 415), (635, 742, 740), (740, 743, 741), (634, 436, 742), (742, 437, 743), (413, 635, 125), (745, 634, 635), (124, 744, 412), (412, 745, 413), (633, 746, 744), (744, 747, 745), (632, 434, 746), (746, 435, 747), (411, 633, 124), (749, 632, 633), (22, 748, 410), (410, 749, 411), (190, 750, 748), (748, 751, 749), (191, 432, 750), (750, 433, 751), (407, 631, 123), (753, 630, 631), (122, 752, 406), (406, 753, 407), (629, 754, 752), (752, 755, 753), (628, 428, 754), (754, 429, 755), (405, 629, 122), (757, 628, 629), (121, 756, 404), (404, 757, 405), (627, 758, 756), (756, 759, 757), (626, 426, 758), (758, 427, 759), (403, 627, 121), (761, 626, 627), (120, 760, 402), (402, 761, 403), (625, 762, 760), (760, 763, 761), (624, 424, 762), (762, 425, 763), (401, 625, 120), (765, 624, 625), (119, 764, 400), (400, 765, 401), (623, 766, 764), (764, 767, 765), (622, 422, 766), (766, 423, 767), (399, 623, 119), (769, 622, 623), (118, 768, 398), (398, 769, 399), (621, 770, 768), (768, 771, 769), (620, 420, 770), (770, 421, 771), (397, 621, 118), (773, 620, 621), (117, 772, 396), (396, 773, 397), (619, 774, 772), (772, 775, 773), (618, 418, 774), (774, 419, 775), (395, 619, 117), (777, 618, 619), (116, 776, 394), (394, 777, 395), (617, 778, 776), (776, 779, 777), (616, 416, 778), (778, 417, 779), (393, 617, 116), (781, 616, 617), (115, 780, 392), (392, 781, 393), (615, 782, 780), (780, 783, 781), (614, 414, 782), (782, 415, 783), (391, 615, 115), (785, 614, 615), (114, 784, 390), (390, 785, 391), (613, 786, 784), (784, 787, 785), (612, 412, 786), (786, 413, 787), (389, 613, 114), (789, 612, 613), (21, 788, 388), (388, 789, 389), (188, 790, 788), (788, 791, 789), (189, 410, 790), (790, 411, 791), (385, 611, 113), (793, 610, 611), (112, 792, 384), (384, 793, 385), (609, 794, 792), (792, 795, 793), (608, 406, 794), (794, 407, 795), (383, 609, 112), (797, 608, 609), (111, 796, 382), (382, 797, 383), (607, 798, 796), (796, 799, 797), (606, 404, 798), (798, 405, 799), (381, 607, 111), (801, 606, 607), (110, 800, 380), (380, 801, 381), (605, 802, 800), (800, 803, 801), (604, 402, 802), (802, 403, 803), (379, 605, 110), (805, 604, 605), (109, 804, 378), (378, 805, 379), (603, 806, 804), (804, 807, 805), (602, 400, 806), (806, 401, 807), (377, 603, 109), (809, 602, 603), (108, 808, 376), (376, 809, 377), (601, 810, 808), (808, 811, 809), (600, 398, 810), (810, 399, 811), (375, 601, 108), (813, 600, 601), (107, 812, 374), (374, 813, 375), (599, 814, 812), (812, 815, 813), (598, 396, 814), (814, 397, 815), (373, 599, 107), (817, 598, 599), (106, 816, 372), (372, 817, 373), (597, 818, 816), (816, 819, 817), (596, 394, 818), (818, 395, 819), (371, 597, 106), (821, 596, 597), (105, 820, 370), (370, 821, 371), (595, 822, 820), (820, 823, 821), (594, 392, 822), (822, 393, 823), (369, 595, 105), (825, 594, 595), (104, 824, 368), (368, 825, 369), (593, 826, 824), (824, 827, 825), (592, 390, 826), (826, 391, 827), (367, 593, 104), (829, 592, 593), (20, 828, 366), (366, 829, 367), (186, 830, 828), (828, 831, 829), (187, 388, 830), (830, 389, 831), (363, 591, 103), (833, 590, 591), (102, 832, 362), (362, 833, 363), (589, 834, 832), (832, 835, 833), (588, 384, 834), (834, 385, 835), (361, 589, 102), (837, 588, 589), (101, 836, 360), (360, 837, 361), (587, 838, 836), (836, 839, 837), (586, 382, 838), (838, 383, 839), (359, 587, 101), (841, 586, 587), (100, 840, 358), (358, 841, 359), (585, 842, 840), (840, 843, 841), (584, 380, 842), (842, 381, 843), (357, 585, 100), (845, 584, 585), (99, 844, 356), (356, 845, 357), (583, 846, 844), (844, 847, 845), (582, 378, 846), (846, 379, 847), (355, 583, 99), (849, 582, 583), (98, 848, 354), (354, 849, 355), (581, 850, 848), (848, 851, 849), (580, 376, 850), (850, 377, 851), (353, 581, 98), (853, 580, 581), (97, 852, 352), (352, 853, 353), (579, 854, 852), (852, 855, 853), (578, 374, 854), (854, 375, 855), (351, 579, 97), (857, 578, 579), (96, 856, 350), (350, 857, 351), (577, 858, 856), (856, 859, 857), (576, 372, 858), (858, 373, 859), (349, 577, 96), (861, 576, 577), (95, 860, 348), (348, 861, 349), (575, 862, 860), (860, 863, 861), (574, 370, 862), (862, 371, 863), (347, 575, 95), (865, 574, 575), (94, 864, 346), (346, 865, 347), (573, 866, 864), (864, 867, 865), (572, 368, 866), (866, 369, 867), (345, 573, 94), (869, 572, 573), (19, 868, 344), (344, 869, 345), (184, 870, 868), (868, 871, 869), (185, 366, 870), (870, 367, 871), (341, 571, 93), (873, 570, 571), (92, 872, 340), (340, 873, 341), (569, 874, 872), (872, 875, 873), (568, 362, 874), (874, 363, 875), (339, 569, 92), (877, 568, 569), (91, 876, 338), (338, 877, 339), (567, 878, 876), (876, 879, 877), (566, 360, 878), (878, 361, 879), (337, 567, 91), (881, 566, 567), (90, 880, 336), (336, 881, 337), (565, 882, 880), (880, 883, 881), (564, 358, 882), (882, 359, 883), (335, 565, 90), (885, 564, 565), (89, 884, 334), (334, 885, 335), (563, 886, 884), (884, 887, 885), (562, 356, 886), (886, 357, 887), (333, 563, 89), (889, 562, 563), (88, 888, 332), (332, 889, 333), (561, 890, 888), (888, 891, 889), (560, 354, 890), (890, 355, 891), (331, 561, 88), (893, 560, 561), (87, 892, 330), (330, 893, 331), (559, 894, 892), (892, 895, 893), (558, 352, 894), (894, 353, 895), (329, 559, 87), (897, 558, 559), (86, 896, 328), (328, 897, 329), (557, 898, 896), (896, 899, 897), (556, 350, 898), (898, 351, 899), (327, 557, 86), (901, 556, 557), (85, 900, 326), (326, 901, 327), (555, 902, 900), (900, 903, 901), (554, 348, 902), (902, 349, 903), (325, 555, 85), (905, 554, 555), (84, 904, 324), (324, 905, 325), (553, 906, 904), (904, 907, 905), (552, 346, 906), (906, 347, 907), (323, 553, 84), (909, 552, 553), (18, 908, 322), (322, 909, 323), (182, 910, 908), (908, 911, 909), (183, 344, 910), (910, 345, 911), (319, 551, 83), (913, 550, 551), (82, 912, 318), (318, 913, 319), (549, 914, 912), (912, 915, 913), (548, 340, 914), (914, 341, 915), (317, 549, 82), (917, 548, 549), (81, 916, 316), (316, 917, 317), (547, 918, 916), (916, 919, 917), (546, 338, 918), (918, 339, 919), (315, 547, 81), (921, 546, 547), (80, 920, 314), (314, 921, 315), (545, 922, 920), (920, 923, 921), (544, 336, 922), (922, 337, 923), (313, 545, 80), (925, 544, 545), (79, 924, 312), (312, 925, 313), (543, 926, 924), (924, 927, 925), (542, 334, 926), (926, 335, 927), (311, 543, 79), (929, 542, 543), (78, 928, 310), (310, 929, 311), (541, 930, 928), (928, 931, 929), (540, 332, 930), (930, 333, 931), (309, 541, 78), (933, 540, 541), (77, 932, 308), (308, 933, 309), (539, 934, 932), (932, 935, 933), (538, 330, 934), (934, 331, 935), (307, 539, 77), (937, 538, 539), (76, 936, 306), (306, 937, 307), (537, 938, 936), (936, 939, 937), (536, 328, 938), (938, 329, 939), (305, 537, 76), (941, 536, 537), (75, 940, 304), (304, 941, 305), (535, 942, 940), (940, 943, 941), (534, 326, 942), (942, 327, 943), (303, 535, 75), (945, 534, 535), (74, 944, 302), (302, 945, 303), (533, 946, 944), (944, 947, 945), (532, 324, 946), (946, 325, 947), (301, 533, 74), (949, 532, 533), (17, 948, 300), (300, 949, 301), (180, 950, 948), (948, 951, 949), (181, 322, 950), (950, 323, 951), (297, 531, 73), (953, 530, 531), (72, 952, 296), (296, 953, 297), (529, 954, 952), (952, 955, 953), (528, 318, 954), (954, 319, 955), (295, 529, 72), (957, 528, 529), (71, 956, 294), (294, 957, 295), (527, 958, 956), (956, 959, 957), (526, 316, 958), (958, 317, 959), (293, 527, 71), (961, 526, 527), (70, 960, 292), (292, 961, 293), (525, 962, 960), (960, 963, 961), (524, 314, 962), (962, 315, 963), (291, 525, 70), (965, 524, 525), (69, 964, 290), (290, 965, 291), (523, 966, 964), (964, 967, 965), (522, 312, 966), (966, 313, 967), (289, 523, 69), (969, 522, 523), (68, 968, 288), (288, 969, 289), (521, 970, 968), (968, 971, 969), (520, 310, 970), (970, 311, 971), (287, 521, 68), (973, 520, 521), (67, 972, 286), (286, 973, 287), (519, 974, 972), (972, 975, 973), (518, 308, 974), (974, 309, 975), (285, 519, 67), (977, 518, 519), (66, 976, 284), (284, 977, 285), (517, 978, 976), (976, 979, 977), (516, 306, 978), (978, 307, 979), (283, 517, 66), (981, 516, 517), (65, 980, 282), (282, 981, 283), (515, 982, 980), (980, 983, 981), (514, 304, 982), (982, 305, 983), (281, 515, 65), (985, 514, 515), (64, 984, 280), (280, 985, 281), (513, 986, 984), (984, 987, 985), (512, 302, 986), (986, 303, 987), (279, 513, 64), (989, 512, 513), (16, 988, 278), (278, 989, 279), (178, 990, 988), (988, 991, 989), (179, 300, 990), (990, 301, 991), (275, 511, 63), (993, 510, 511), (62, 992, 274), (274, 993, 275), (509, 994, 992), (992, 995, 993), (508, 296, 994), (994, 297, 995), (273, 509, 62), (997, 508, 509), (61, 996, 272), (272, 997, 273), (507, 998, 996), (996, 999, 997), (506, 294, 998), (998, 295, 999), (271, 507, 61), (1001, 506, 507), (60, 1000, 270), (270, 1001, 271), (505, 1002, 1000), (1000, 1003, 1001), (504, 292, 1002), (1002, 293, 1003), (269, 505, 60), (1005, 504, 505), (59, 1004, 268), (268, 1005, 269), (503, 1006, 1004), (1004, 1007, 1005), (502, 290, 1006), (1006, 291, 1007), (267, 503, 59), (1009, 502, 503), (58, 1008, 266), (266, 1009, 267), (501, 1010, 1008), (1008, 1011, 1009), (500, 288, 1010), (1010, 289, 1011), (265, 501, 58), (1013, 500, 501), (57, 1012, 264), (264, 1013, 265), (499, 1014, 1012), (1012, 1015, 1013), (498, 286, 1014), (1014, 287, 1015), (263, 499, 57), (1017, 498, 499), (56, 1016, 262), (262, 1017, 263), (497, 1018, 1016), (1016, 1019, 1017), (496, 284, 1018), (1018, 285, 1019), (261, 497, 56), (1021, 496, 497), (55, 1020, 260), (260, 1021, 261), (495, 1022, 1020), (1020, 1023, 1021), (494, 282, 1022), (1022, 283, 1023), (259, 495, 55), (1025, 494, 495), (54, 1024, 258), (258, 1025, 259), (493, 1026, 1024), (1024, 1027, 1025), (492, 280, 1026), (1026, 281, 1027), (257, 493, 54), (1029, 492, 493), (15, 1028, 256), (256, 1029, 257), (176, 1030, 1028), (1028, 1031, 1029), (177, 278, 1030), (1030, 279, 1031), (253, 491, 53), (1033, 490, 491), (52, 1032, 252), (252, 1033, 253), (489, 1034, 1032), (1032, 1035, 1033), (488, 274, 1034), (1034, 275, 1035), (251, 489, 52), (1037, 488, 489), (51, 1036, 250), (250, 1037, 251), (487, 1038, 1036), (1036, 1039, 1037), (486, 272, 1038), (1038, 273, 1039), (249, 487, 51), (1041, 486, 487), (50, 1040, 248), (248, 1041, 249), (485, 1042, 1040), (1040, 1043, 1041), (484, 270, 1042), (1042, 271, 1043), (247, 485, 50), (1045, 484, 485), (49, 1044, 246), (246, 1045, 247), (483, 1046, 1044), (1044, 1047, 1045), (482, 268, 1046), (1046, 269, 1047), (245, 483, 49), (1049, 482, 483), (48, 1048, 244), (244, 1049, 245), (481, 1050, 1048), (1048, 1051, 1049), (480, 266, 1050), (1050, 267, 1051), (243, 481, 48), (1053, 480, 481), (47, 1052, 242), (242, 1053, 243), (479, 1054, 1052), (1052, 1055, 1053), (478, 264, 1054), (1054, 265, 1055), (241, 479, 47), (1057, 478, 479), (46, 1056, 240), (240, 1057, 241), (477, 1058, 1056), (1056, 1059, 1057), (476, 262, 1058), (1058, 263, 1059), (239, 477, 46), (1061, 476, 477), (45, 1060, 238), (238, 1061, 239), (475, 1062, 1060), (1060, 1063, 1061), (474, 260, 1062), (1062, 261, 1063), (237, 475, 45), (1065, 474, 475), (44, 1064, 236), (236, 1065, 237), (473, 1066, 1064), (1064, 1067, 1065), (472, 258, 1066), (1066, 259, 1067), (235, 473, 44), (1069, 472, 473), (14, 1068, 234), (234, 1069, 235), (174, 1070, 1068), (1068, 1071, 1069), (175, 256, 1070), (1070, 257, 1071), (154, 471, 4), (1073, 470, 471), (5, 1072, 155), (155, 1073, 154), (469, 1074, 1072), (1072, 1075, 1073), (468, 252, 1074), (1074, 253, 1075), (156, 469, 5), (1077, 468, 469), (6, 1076, 157), (157, 1077, 156), (467, 1078, 1076), (1076, 1079, 1077), (466, 250, 1078), (1078, 251, 1079), (158, 467, 6), (1081, 466, 467), (7, 1080, 159), (159, 1081, 158), (465, 1082, 1080), (1080, 1083, 1081), (464, 248, 1082), (1082, 249, 1083), (160, 465, 7), (1085, 464, 465), (8, 1084, 161), (161, 1085, 160), (463, 1086, 1084), (1084, 1087, 1085), (462, 246, 1086), (1086, 247, 1087), (162, 463, 8), (1089, 462, 463), (9, 1088, 163), (163, 1089, 162), (461, 1090, 1088), (1088, 1091, 1089), (460, 244, 1090), (1090, 245, 1091), (164, 461, 9), (1093, 460, 461), (10, 1092, 165), (165, 1093, 164), (459, 1094, 1092), (1092, 1095, 1093), (458, 242, 1094), (1094, 243, 1095), (166, 459, 10), (1097, 458, 459), (11, 1096, 167), (167, 1097, 166), (457, 1098, 1096), (1096, 1099, 1097), (456, 240, 1098), (1098, 241, 1099), (168, 457, 11), (1101, 456, 457), (12, 1100, 169), (169, 1101, 168), (455, 1102, 1100), (1100, 1103, 1101), (454, 238, 1102), (1102, 239, 1103), (170, 455, 12), (1105, 454, 455), (13, 1104, 171), (171, 1105, 170), (453, 1106, 1104), (1104, 1107, 1105), (452, 236, 1106), (1106, 237, 1107), (144, 453, 13), (1109, 452, 453), (0, 1108, 145), (145, 1109, 144), (172, 1110, 1108), (1108, 1111, 1109), (173, 234, 1110), (1110, 235, 1111), (409, 215, 35), (1113, 214, 215), (133, 1112, 408), (408, 1113, 409), (651, 1114, 1112), (1112, 1115, 1113), (650, 430, 1114), (1114, 431, 1115), (387, 217, 36), (1117, 216, 217), (123, 1116, 386), (386, 1117, 387), (631, 1118, 1116), (1116, 1119, 1117), (630, 408, 1118), (1118, 409, 1119), (365, 219, 37), (1121, 218, 219), (113, 1120, 364), (364, 1121, 365), (611, 1122, 1120), (1120, 1123, 1121), (610, 386, 1122), (1122, 387, 1123), (343, 221, 38), (1125, 220, 221), (103, 1124, 342), (342, 1125, 343), (591, 1126, 1124), (1124, 1127, 1125), (590, 364, 1126), (1126, 365, 1127), (321, 223, 39), (1129, 222, 223), (93, 1128, 320), (320, 1129, 321), (571, 1130, 1128), (1128, 1131, 1129), (570, 342, 1130), (1130, 343, 1131), (299, 225, 40), (1133, 224, 225), (83, 1132, 298), (298, 1133, 299), (551, 1134, 1132), (1132, 1135, 1133), (550, 320, 1134), (1134, 321, 1135), (277, 227, 41), (1137, 226, 227), (73, 1136, 276), (276, 1137, 277), (531, 1138, 1136), (1136, 1139, 1137), (530, 298, 1138), (1138, 299, 1139), (255, 229, 42), (1141, 228, 229), (63, 1140, 254), (254, 1141, 255), (511, 1142, 1140), (1140, 1143, 1141), (510, 276, 1142), (1142, 277, 1143), (233, 231, 43), (1145, 230, 231), (53, 1144, 232), (232, 1145, 233), (491, 1146, 1144), (1144, 1147, 1145), (490, 254, 1146), (1146, 255, 1147), (152, 151, 2), (1149, 150, 151), (4, 1148, 153), (153, 1149, 152), (471, 1150, 1148), (1148, 1151, 1149), (470, 232, 1150), (1150, 233, 1151), (431, 213, 34), (1153, 212, 213), (143, 1152, 430), (430, 1153, 431), (671, 1154, 1152), (1152, 1155, 1153), (670, 148, 1154), (1154, 149, 1155), (1155, 149, 3), (1151, 233, 43), (1147, 255, 42), (1143, 277, 41), (1139, 299, 40), (1135, 321, 39), (1131, 343, 38), (1127, 365, 37), (1123, 387, 36), (1119, 409, 35), (1115, 431, 34), (1111, 235, 44), (1107, 237, 45), (1103, 239, 46), (1099, 241, 47), (1095, 243, 48), (1091, 245, 49), (1087, 247, 50), (1083, 249, 51), (1079, 251, 52), (1075, 253, 53), (1071, 257, 54), (1067, 259, 55), (1063, 261, 56), (1059, 263, 57), (1055, 265, 58), (1051, 267, 59), (1047, 269, 60), (1043, 271, 61), (1039, 273, 62), (1035, 275, 63), (1031, 279, 64), (1027, 281, 65), (1023, 283, 66), (1019, 285, 67), (1015, 287, 68), (1011, 289, 69), (1007, 291, 70), (1003, 293, 71), (999, 295, 72), (995, 297, 73), (991, 301, 74), (987, 303, 75), (983, 305, 76), (979, 307, 77), (975, 309, 78), (971, 311, 79), (967, 313, 80), (963, 315, 81), (959, 317, 82), (955, 319, 83), (951, 323, 84), (947, 325, 85), (943, 327, 86), (939, 329, 87), (935, 331, 88), (931, 333, 89), (927, 335, 90), (923, 337, 91), (919, 339, 92), (915, 341, 93), (911, 345, 94), (907, 347, 95), (903, 349, 96), (899, 351, 97), (895, 353, 98), (891, 355, 99), (887, 357, 100), (883, 359, 101), (879, 361, 102), (875, 363, 103), (871, 367, 104), (867, 369, 105), (863, 371, 106), (859, 373, 107), (855, 375, 108), (851, 377, 109), (847, 379, 110), (843, 381, 111), (839, 383, 112), (835, 385, 113), (831, 389, 114), (827, 391, 115), (823, 393, 116), (819, 395, 117), (815, 397, 118), (811, 399, 119), (807, 401, 120), (803, 403, 121), (799, 405, 122), (795, 407, 123), (791, 411, 124), (787, 413, 125), (783, 415, 126), (779, 417, 127), (775, 419, 128), (771, 421, 129), (767, 423, 130), (763, 425, 131), (759, 427, 132), (755, 429, 133), (751, 433, 134), (747, 435, 135), (743, 437, 136), (739, 439, 137), (735, 441, 138), (731, 443, 139), (727, 445, 140), (723, 447, 141), (719, 449, 142), (715, 451, 143), (711, 193, 24), (707, 195, 25), (703, 197, 26), (699, 199, 27), (695, 201, 28), (691, 203, 29), (687, 205, 30), (683, 207, 31), (679, 209, 32), (675, 211, 33), (451, 673, 671), (673, 675, 670), (142, 669, 672), (450, 672, 673), (669, 668, 674), (672, 674, 675), (668, 32, 210), (674, 210, 211), (449, 677, 669), (677, 679, 668), (141, 667, 676), (448, 676, 677), (667, 666, 678), (676, 678, 679), (666, 31, 208), (678, 208, 209), (447, 681, 667), (681, 683, 666), (140, 665, 680), (446, 680, 681), (665, 664, 682), (680, 682, 683), (664, 30, 206), (682, 206, 207), (445, 685, 665), (685, 687, 664), (139, 663, 684), (444, 684, 685), (663, 662, 686), (684, 686, 687), (662, 29, 204), (686, 204, 205), (443, 689, 663), (689, 691, 662), (138, 661, 688), (442, 688, 689), (661, 660, 690), (688, 690, 691), (660, 28, 202), (690, 202, 203), (441, 693, 661), (693, 695, 660), (137, 659, 692), (440, 692, 693), (659, 658, 694), (692, 694, 695), (658, 27, 200), (694, 200, 201), (439, 697, 659), (697, 699, 658), (136, 657, 696), (438, 696, 697), (657, 656, 698), (696, 698, 699), (656, 26, 198), (698, 198, 199), (437, 701, 657), (701, 703, 656), (135, 655, 700), (436, 700, 701), (655, 654, 702), (700, 702, 703), (654, 25, 196), (702, 196, 197), (435, 705, 655), (705, 707, 654), (134, 653, 704), (434, 704, 705), (653, 652, 706), (704, 706, 707), (652, 24, 194), (706, 194, 195), (433, 709, 653), (709, 711, 652), (23, 146, 708), (432, 708, 709), (146, 147, 710), (708, 710, 711), (147, 1, 192), (710, 192, 193), (429, 713, 651), (713, 715, 650), (132, 649, 712), (428, 712, 713), (649, 648, 714), (712, 714, 715), (648, 142, 450), (714, 450, 451), (427, 717, 649), (717, 719, 648), (131, 647, 716), (426, 716, 717), (647, 646, 718), (716, 718, 719), (646, 141, 448), (718, 448, 449), (425, 721, 647), (721, 723, 646), (130, 645, 720), (424, 720, 721), (645, 644, 722), (720, 722, 723), (644, 140, 446), (722, 446, 447), (423, 725, 645), (725, 727, 644), (129, 643, 724), (422, 724, 725), (643, 642, 726), (724, 726, 727), (642, 139, 444), (726, 444, 445), (421, 729, 643), (729, 731, 642), (128, 641, 728), (420, 728, 729), (641, 640, 730), (728, 730, 731), (640, 138, 442), (730, 442, 443), (419, 733, 641), (733, 735, 640), (127, 639, 732), (418, 732, 733), (639, 638, 734), (732, 734, 735), (638, 137, 440), (734, 440, 441), (417, 737, 639), (737, 739, 638), (126, 637, 736), (416, 736, 737), (637, 636, 738), (736, 738, 739), (636, 136, 438), (738, 438, 439), (415, 741, 637), (741, 743, 636), (125, 635, 740), (414, 740, 741), (635, 634, 742), (740, 742, 743), (634, 135, 436), (742, 436, 437), (413, 745, 635), (745, 747, 634), (124, 633, 744), (412, 744, 745), (633, 632, 746), (744, 746, 747), (632, 134, 434), (746, 434, 435), (411, 749, 633), (749, 751, 632), (22, 190, 748), (410, 748, 749), (190, 191, 750), (748, 750, 751), (191, 23, 432), (750, 432, 433), (407, 753, 631), (753, 755, 630), (122, 629, 752), (406, 752, 753), (629, 628, 754), (752, 754, 755), (628, 132, 428), (754, 428, 429), (405, 757, 629), (757, 759, 628), (121, 627, 756), (404, 756, 757), (627, 626, 758), (756, 758, 759), (626, 131, 426), (758, 426, 427), (403, 761, 627), (761, 763, 626), (120, 625, 760), (402, 760, 761), (625, 624, 762), (760, 762, 763), (624, 130, 424), (762, 424, 425), (401, 765, 625), (765, 767, 624), (119, 623, 764), (400, 764, 765), (623, 622, 766), (764, 766, 767), (622, 129, 422), (766, 422, 423), (399, 769, 623), (769, 771, 622), (118, 621, 768), (398, 768, 769), (621, 620, 770), (768, 770, 771), (620, 128, 420), (770, 420, 421), (397, 773, 621), (773, 775, 620), (117, 619, 772), (396, 772, 773), (619, 618, 774), (772, 774, 775), (618, 127, 418), (774, 418, 419), (395, 777, 619), (777, 779, 618), (116, 617, 776), (394, 776, 777), (617, 616, 778), (776, 778, 779), (616, 126, 416), (778, 416, 417), (393, 781, 617), (781, 783, 616), (115, 615, 780), (392, 780, 781), (615, 614, 782), (780, 782, 783), (614, 125, 414), (782, 414, 415), (391, 785, 615), (785, 787, 614), (114, 613, 784), (390, 784, 785), (613, 612, 786), (784, 786, 787), (612, 124, 412), (786, 412, 413), (389, 789, 613), (789, 791, 612), (21, 188, 788), (388, 788, 789), (188, 189, 790), (788, 790, 791), (189, 22, 410), (790, 410, 411), (385, 793, 611), (793, 795, 610), (112, 609, 792), (384, 792, 793), (609, 608, 794), (792, 794, 795), (608, 122, 406), (794, 406, 407), (383, 797, 609), (797, 799, 608), (111, 607, 796), (382, 796, 797), (607, 606, 798), (796, 798, 799), (606, 121, 404), (798, 404, 405), (381, 801, 607), (801, 803, 606), (110, 605, 800), (380, 800, 801), (605, 604, 802), (800, 802, 803), (604, 120, 402), (802, 402, 403), (379, 805, 605), (805, 807, 604), (109, 603, 804), (378, 804, 805), (603, 602, 806), (804, 806, 807), (602, 119, 400), (806, 400, 401), (377, 809, 603), (809, 811, 602), (108, 601, 808), (376, 808, 809), (601, 600, 810), (808, 810, 811), (600, 118, 398), (810, 398, 399), (375, 813, 601), (813, 815, 600), (107, 599, 812), (374, 812, 813), (599, 598, 814), (812, 814, 815), (598, 117, 396), (814, 396, 397), (373, 817, 599), (817, 819, 598), (106, 597, 816), (372, 816, 817), (597, 596, 818), (816, 818, 819), (596, 116, 394), (818, 394, 395), (371, 821, 597), (821, 823, 596), (105, 595, 820), (370, 820, 821), (595, 594, 822), (820, 822, 823), (594, 115, 392), (822, 392, 393), (369, 825, 595), (825, 827, 594), (104, 593, 824), (368, 824, 825), (593, 592, 826), (824, 826, 827), (592, 114, 390), (826, 390, 391), (367, 829, 593), (829, 831, 592), (20, 186, 828), (366, 828, 829), (186, 187, 830), (828, 830, 831), (187, 21, 388), (830, 388, 389), (363, 833, 591), (833, 835, 590), (102, 589, 832), (362, 832, 833), (589, 588, 834), (832, 834, 835), (588, 112, 384), (834, 384, 385), (361, 837, 589), (837, 839, 588), (101, 587, 836), (360, 836, 837), (587, 586, 838), (836, 838, 839), (586, 111, 382), (838, 382, 383), (359, 841, 587), (841, 843, 586), (100, 585, 840), (358, 840, 841), (585, 584, 842), (840, 842, 843), (584, 110, 380), (842, 380, 381), (357, 845, 585), (845, 847, 584), (99, 583, 844), (356, 844, 845), (583, 582, 846), (844, 846, 847), (582, 109, 378), (846, 378, 379), (355, 849, 583), (849, 851, 582), (98, 581, 848), (354, 848, 849), (581, 580, 850), (848, 850, 851), (580, 108, 376), (850, 376, 377), (353, 853, 581), (853, 855, 580), (97, 579, 852), (352, 852, 853), (579, 578, 854), (852, 854, 855), (578, 107, 374), (854, 374, 375), (351, 857, 579), (857, 859, 578), (96, 577, 856), (350, 856, 857), (577, 576, 858), (856, 858, 859), (576, 106, 372), (858, 372, 373), (349, 861, 577), (861, 863, 576), (95, 575, 860), (348, 860, 861), (575, 574, 862), (860, 862, 863), (574, 105, 370), (862, 370, 371), (347, 865, 575), (865, 867, 574), (94, 573, 864), (346, 864, 865), (573, 572, 866), (864, 866, 867), (572, 104, 368), (866, 368, 369), (345, 869, 573), (869, 871, 572), (19, 184, 868), (344, 868, 869), (184, 185, 870), (868, 870, 871), (185, 20, 366), (870, 366, 367), (341, 873, 571), (873, 875, 570), (92, 569, 872), (340, 872, 873), (569, 568, 874), (872, 874, 875), (568, 102, 362), (874, 362, 363), (339, 877, 569), (877, 879, 568), (91, 567, 876), (338, 876, 877), (567, 566, 878), (876, 878, 879), (566, 101, 360), (878, 360, 361), (337, 881, 567), (881, 883, 566), (90, 565, 880), (336, 880, 881), (565, 564, 882), (880, 882, 883), (564, 100, 358), (882, 358, 359), (335, 885, 565), (885, 887, 564), (89, 563, 884), (334, 884, 885), (563, 562, 886), (884, 886, 887), (562, 99, 356), (886, 356, 357), (333, 889, 563), (889, 891, 562), (88, 561, 888), (332, 888, 889), (561, 560, 890), (888, 890, 891), (560, 98, 354), (890, 354, 355), (331, 893, 561), (893, 895, 560), (87, 559, 892), (330, 892, 893), (559, 558, 894), (892, 894, 895), (558, 97, 352), (894, 352, 353), (329, 897, 559), (897, 899, 558), (86, 557, 896), (328, 896, 897), (557, 556, 898), (896, 898, 899), (556, 96, 350), (898, 350, 351), (327, 901, 557), (901, 903, 556), (85, 555, 900), (326, 900, 901), (555, 554, 902), (900, 902, 903), (554, 95, 348), (902, 348, 349), (325, 905, 555), (905, 907, 554), (84, 553, 904), (324, 904, 905), (553, 552, 906), (904, 906, 907), (552, 94, 346), (906, 346, 347), (323, 909, 553), (909, 911, 552), (18, 182, 908), (322, 908, 909), (182, 183, 910), (908, 910, 911), (183, 19, 344), (910, 344, 345), (319, 913, 551), (913, 915, 550), (82, 549, 912), (318, 912, 913), (549, 548, 914), (912, 914, 915), (548, 92, 340), (914, 340, 341), (317, 917, 549), (917, 919, 548), (81, 547, 916), (316, 916, 917), (547, 546, 918), (916, 918, 919), (546, 91, 338), (918, 338, 339), (315, 921, 547), (921, 923, 546), (80, 545, 920), (314, 920, 921), (545, 544, 922), (920, 922, 923), (544, 90, 336), (922, 336, 337), (313, 925, 545), (925, 927, 544), (79, 543, 924), (312, 924, 925), (543, 542, 926), (924, 926, 927), (542, 89, 334), (926, 334, 335), (311, 929, 543), (929, 931, 542), (78, 541, 928), (310, 928, 929), (541, 540, 930), (928, 930, 931), (540, 88, 332), (930, 332, 333), (309, 933, 541), (933, 935, 540), (77, 539, 932), (308, 932, 933), (539, 538, 934), (932, 934, 935), (538, 87, 330), (934, 330, 331), (307, 937, 539), (937, 939, 538), (76, 537, 936), (306, 936, 937), (537, 536, 938), (936, 938, 939), (536, 86, 328), (938, 328, 329), (305, 941, 537), (941, 943, 536), (75, 535, 940), (304, 940, 941), (535, 534, 942), (940, 942, 943), (534, 85, 326), (942, 326, 327), (303, 945, 535), (945, 947, 534), (74, 533, 944), (302, 944, 945), (533, 532, 946), (944, 946, 947), (532, 84, 324), (946, 324, 325), (301, 949, 533), (949, 951, 532), (17, 180, 948), (300, 948, 949), (180, 181, 950), (948, 950, 951), (181, 18, 322), (950, 322, 323), (297, 953, 531), (953, 955, 530), (72, 529, 952), (296, 952, 953), (529, 528, 954), (952, 954, 955), (528, 82, 318), (954, 318, 319), (295, 957, 529), (957, 959, 528), (71, 527, 956), (294, 956, 957), (527, 526, 958), (956, 958, 959), (526, 81, 316), (958, 316, 317), (293, 961, 527), (961, 963, 526), (70, 525, 960), (292, 960, 961), (525, 524, 962), (960, 962, 963), (524, 80, 314), (962, 314, 315), (291, 965, 525), (965, 967, 524), (69, 523, 964), (290, 964, 965), (523, 522, 966), (964, 966, 967), (522, 79, 312), (966, 312, 313), (289, 969, 523), (969, 971, 522), (68, 521, 968), (288, 968, 969), (521, 520, 970), (968, 970, 971), (520, 78, 310), (970, 310, 311), (287, 973, 521), (973, 975, 520), (67, 519, 972), (286, 972, 973), (519, 518, 974), (972, 974, 975), (518, 77, 308), (974, 308, 309), (285, 977, 519), (977, 979, 518), (66, 517, 976), (284, 976, 977), (517, 516, 978), (976, 978, 979), (516, 76, 306), (978, 306, 307), (283, 981, 517), (981, 983, 516), (65, 515, 980), (282, 980, 981), (515, 514, 982), (980, 982, 983), (514, 75, 304), (982, 304, 305), (281, 985, 515), (985, 987, 514), (64, 513, 984), (280, 984, 985), (513, 512, 986), (984, 986, 987), (512, 74, 302), (986, 302, 303), (279, 989, 513), (989, 991, 512), (16, 178, 988), (278, 988, 989), (178, 179, 990), (988, 990, 991), (179, 17, 300), (990, 300, 301), (275, 993, 511), (993, 995, 510), (62, 509, 992), (274, 992, 993), (509, 508, 994), (992, 994, 995), (508, 72, 296), (994, 296, 297), (273, 997, 509), (997, 999, 508), (61, 507, 996), (272, 996, 997), (507, 506, 998), (996, 998, 999), (506, 71, 294), (998, 294, 295), (271, 1001, 507), (1001, 1003, 506), (60, 505, 1000), (270, 1000, 1001), (505, 504, 1002), (1000, 1002, 1003), (504, 70, 292), (1002, 292, 293), (269, 1005, 505), (1005, 1007, 504), (59, 503, 1004), (268, 1004, 1005), (503, 502, 1006), (1004, 1006, 1007), (502, 69, 290), (1006, 290, 291), (267, 1009, 503), (1009, 1011, 502), (58, 501, 1008), (266, 1008, 1009), (501, 500, 1010), (1008, 1010, 1011), (500, 68, 288), (1010, 288, 289), (265, 1013, 501), (1013, 1015, 500), (57, 499, 1012), (264, 1012, 1013), (499, 498, 1014), (1012, 1014, 1015), (498, 67, 286), (1014, 286, 287), (263, 1017, 499), (1017, 1019, 498), (56, 497, 1016), (262, 1016, 1017), (497, 496, 1018), (1016, 1018, 1019), (496, 66, 284), (1018, 284, 285), (261, 1021, 497), (1021, 1023, 496), (55, 495, 1020), (260, 1020, 1021), (495, 494, 1022), (1020, 1022, 1023), (494, 65, 282), (1022, 282, 283), (259, 1025, 495), (1025, 1027, 494), (54, 493, 1024), (258, 1024, 1025), (493, 492, 1026), (1024, 1026, 1027), (492, 64, 280), (1026, 280, 281), (257, 1029, 493), (1029, 1031, 492), (15, 176, 1028), (256, 1028, 1029), (176, 177, 1030), (1028, 1030, 1031), (177, 16, 278), (1030, 278, 279), (253, 1033, 491), (1033, 1035, 490), (52, 489, 1032), (252, 1032, 1033), (489, 488, 1034), (1032, 1034, 1035), (488, 62, 274), (1034, 274, 275), (251, 1037, 489), (1037, 1039, 488), (51, 487, 1036), (250, 1036, 1037), (487, 486, 1038), (1036, 1038, 1039), (486, 61, 272), (1038, 272, 273), (249, 1041, 487), (1041, 1043, 486), (50, 485, 1040), (248, 1040, 1041), (485, 484, 1042), (1040, 1042, 1043), (484, 60, 270), (1042, 270, 271), (247, 1045, 485), (1045, 1047, 484), (49, 483, 1044), (246, 1044, 1045), (483, 482, 1046), (1044, 1046, 1047), (482, 59, 268), (1046, 268, 269), (245, 1049, 483), (1049, 1051, 482), (48, 481, 1048), (244, 1048, 1049), (481, 480, 1050), (1048, 1050, 1051), (480, 58, 266), (1050, 266, 267), (243, 1053, 481), (1053, 1055, 480), (47, 479, 1052), (242, 1052, 1053), (479, 478, 1054), (1052, 1054, 1055), (478, 57, 264), (1054, 264, 265), (241, 1057, 479), (1057, 1059, 478), (46, 477, 1056), (240, 1056, 1057), (477, 476, 1058), (1056, 1058, 1059), (476, 56, 262), (1058, 262, 263), (239, 1061, 477), (1061, 1063, 476), (45, 475, 1060), (238, 1060, 1061), (475, 474, 1062), (1060, 1062, 1063), (474, 55, 260), (1062, 260, 261), (237, 1065, 475), (1065, 1067, 474), (44, 473, 1064), (236, 1064, 1065), (473, 472, 1066), (1064, 1066, 1067), (472, 54, 258), (1066, 258, 259), (235, 1069, 473), (1069, 1071, 472), (14, 174, 1068), (234, 1068, 1069), (174, 175, 1070), (1068, 1070, 1071), (175, 15, 256), (1070, 256, 257), (154, 1073, 471), (1073, 1075, 470), (5, 469, 1072), (155, 1072, 1073), (469, 468, 1074), (1072, 1074, 1075), (468, 52, 252), (1074, 252, 253), (156, 1077, 469), (1077, 1079, 468), (6, 467, 1076), (157, 1076, 1077), (467, 466, 1078), (1076, 1078, 1079), (466, 51, 250), (1078, 250, 251), (158, 1081, 467), (1081, 1083, 466), (7, 465, 1080), (159, 1080, 1081), (465, 464, 1082), (1080, 1082, 1083), (464, 50, 248), (1082, 248, 249), (160, 1085, 465), (1085, 1087, 464), (8, 463, 1084), (161, 1084, 1085), (463, 462, 1086), (1084, 1086, 1087), (462, 49, 246), (1086, 246, 247), (162, 1089, 463), (1089, 1091, 462), (9, 461, 1088), (163, 1088, 1089), (461, 460, 1090), (1088, 1090, 1091), (460, 48, 244), (1090, 244, 245), (164, 1093, 461), (1093, 1095, 460), (10, 459, 1092), (165, 1092, 1093), (459, 458, 1094), (1092, 1094, 1095), (458, 47, 242), (1094, 242, 243), (166, 1097, 459), (1097, 1099, 458), (11, 457, 1096), (167, 1096, 1097), (457, 456, 1098), (1096, 1098, 1099), (456, 46, 240), (1098, 240, 241), (168, 1101, 457), (1101, 1103, 456), (12, 455, 1100), (169, 1100, 1101), (455, 454, 1102), (1100, 1102, 1103), (454, 45, 238), (1102, 238, 239), (170, 1105, 455), (1105, 1107, 454), (13, 453, 1104), (171, 1104, 1105), (453, 452, 1106), (1104, 1106, 1107), (452, 44, 236), (1106, 236, 237), (144, 1109, 453), (1109, 1111, 452), (0, 172, 1108), (145, 1108, 1109), (172, 173, 1110), (1108, 1110, 1111), (173, 14, 234), (1110, 234, 235), (409, 1113, 215), (1113, 1115, 214), (133, 651, 1112), (408, 1112, 1113), (651, 650, 1114), (1112, 1114, 1115), (650, 143, 430), (1114, 430, 431), (387, 1117, 217), (1117, 1119, 216), (123, 631, 1116), (386, 1116, 1117), (631, 630, 1118), (1116, 1118, 1119), (630, 133, 408), (1118, 408, 409), (365, 1121, 219), (1121, 1123, 218), (113, 611, 1120), (364, 1120, 1121), (611, 610, 1122), (1120, 1122, 1123), (610, 123, 386), (1122, 386, 387), (343, 1125, 221), (1125, 1127, 220), (103, 591, 1124), (342, 1124, 1125), (591, 590, 1126), (1124, 1126, 1127), (590, 113, 364), (1126, 364, 365), (321, 1129, 223), (1129, 1131, 222), (93, 571, 1128), (320, 1128, 1129), (571, 570, 1130), (1128, 1130, 1131), (570, 103, 342), (1130, 342, 343), (299, 1133, 225), (1133, 1135, 224), (83, 551, 1132), (298, 1132, 1133), (551, 550, 1134), (1132, 1134, 1135), (550, 93, 320), (1134, 320, 321), (277, 1137, 227), (1137, 1139, 226), (73, 531, 1136), (276, 1136, 1137), (531, 530, 1138), (1136, 1138, 1139), (530, 83, 298), (1138, 298, 299), (255, 1141, 229), (1141, 1143, 228), (63, 511, 1140), (254, 1140, 1141), (511, 510, 1142), (1140, 1142, 1143), (510, 73, 276), (1142, 276, 277), (233, 1145, 231), (1145, 1147, 230), (53, 491, 1144), (232, 1144, 1145), (491, 490, 1146), (1144, 1146, 1147), (490, 63, 254), (1146, 254, 255), (152, 1149, 151), (1149, 1151, 150), (4, 471, 1148), (153, 1148, 1149), (471, 470, 1150), (1148, 1150, 1151), (470, 53, 232), (1150, 232, 233), (431, 1153, 213), (1153, 1155, 212), (143, 671, 1152), (430, 1152, 1153), (671, 670, 1154), (1152, 1154, 1155), (670, 33, 148), (1154, 148, 149)])
me_plane.use_remesh_preserve_volume = False
me_plane.use_remesh_preserve_attributes = False
me_plane.use_mirror_vertex_groups = False
me_plane.update()

# ---- objects
ob_plane = bpy.data.objects.new('Plane', me_plane)

# ---- transforms, parenting, visibility, modifiers, constraints
ob_plane.location = (0.0, 0.0, 0.0)
ob_plane.scale = (6.077, 6.077, 6.077)
ob_plane.lineart.crease_threshold = 0.0

# ---- collection membership
col_collection_1.objects.link(ob_plane)

# ---- scene / render settings (as saved in the file)
scene.frame_start = 1; scene.frame_end = 250; scene.frame_set(1)
scene.render.engine = 'BLENDER_EEVEE_NEXT'
scene.render.resolution_percentage = 50
scene.render.dither_intensity = 0.0
scene.cycles.use_denoising = False
scene.cycles.samples = 10
scene.cycles.sampling_pattern = 'TABULATED_SOBOL'
scene.cycles.light_sampling_threshold = 0.0
scene.cycles.use_adaptive_sampling = False
scene.cycles.use_light_tree = False
scene.cycles.blur_glossy = 0.0
scene.cycles.pixel_filter_type = 'GAUSSIAN'
scene.cycles.sample_clamp_indirect = 0.0
scene.view_settings.view_transform = 'Standard'
bpy.context.view_layer.update()

# ---- added for rendering (the .blend has no active camera and no usable light): camera, sun
cam_auto = bpy.data.cameras.new('AutoCamera')
cam_auto.lens = 50.0
cam_auto.sensor_width = 36.0
cam_auto.clip_end = 1000.0
ob_auto_camera = bpy.data.objects.new('AutoCamera', cam_auto)
scene.collection.objects.link(ob_auto_camera)
ob_auto_camera.location = (15.9025, -19.083, 12.722)
ob_auto_camera.rotation_euler = (1.09748, -7.21219e-08, 0.694738)
scene.camera = ob_auto_camera
light_auto_sun = bpy.data.lights.new('AutoSun', 'SUN')
light_auto_sun.energy = 3.0
light_auto_sun.angle = 0.0523599
ob_auto_sun = bpy.data.objects.new('AutoSun', light_auto_sun)
scene.collection.objects.link(ob_auto_sun)
ob_auto_sun.rotation_euler = (0.872665, 0.174533, 0.523599)
bpy.context.view_layer.update()
